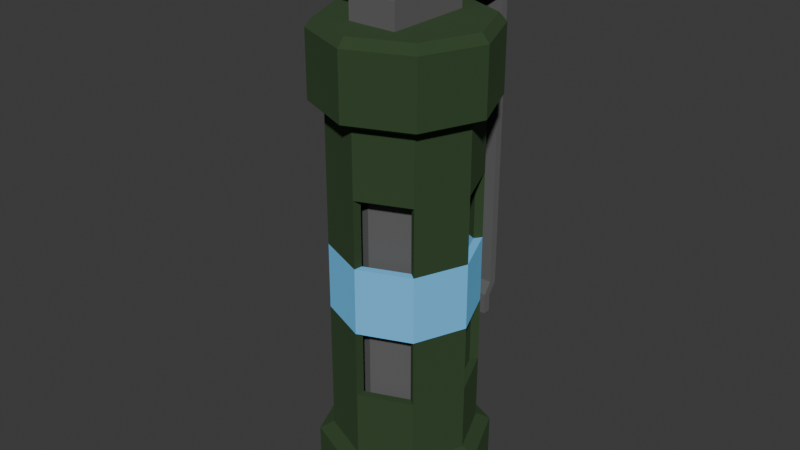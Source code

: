 # Source: Flashbang.blend  (saved by Blender 4.1.24; exported with 4.5.12 LTS)
import bpy
from mathutils import Matrix  # noqa: F401  (used for matrix-valued properties, if any)

bpy.ops.wm.read_factory_settings(use_empty=True)
scene = bpy.context.scene
scene.name = 'Scene'

# ---- collections
col_collection = bpy.data.collections.new('Collection'); scene.collection.children.link(col_collection)

# ---- materials (node trees are filled in below, after node groups)
mat_material = bpy.data.materials.new('Material')
mat_material.alpha_threshold = 0.0
mat_material.use_transparent_shadow = False
mat_material.roughness = 0.5
mat_material.line_color = (0.0, 0.0, 0.0, 1.0)

# ---- material node trees
mat_material.use_nodes = True; mat_material.node_tree.nodes.clear()
_N = mat_material.node_tree.nodes; _L = mat_material.node_tree.links
n0 = _N.new('ShaderNodeOutputMaterial'); n0.name = 'Material Output'; n0.location = (300, 300)
n1 = _N.new('ShaderNodeBsdfPrincipled'); n1.name = 'Principled BSDF'; n1.location = (10, 300)
n1.inputs[1].default_value = 0.4724
n1.inputs[2].default_value = 1.0
n1.inputs[3].default_value = 1.45
n2 = _N.new('ShaderNodeVertexColor'); n2.name = 'Color Attribute'; n2.location = (-180, 280)
_L.new(n1.outputs[0], n0.inputs[0])
_L.new(n2.outputs[0], n1.inputs[0])
n0.is_active_output = True

# ---- world
world_world = bpy.data.worlds.new('World'); scene.world = world_world
world_world.use_nodes = True; world_world.node_tree.nodes.clear()
_N = world_world.node_tree.nodes; _L = world_world.node_tree.links
n0 = _N.new('ShaderNodeOutputWorld'); n0.name = 'World Output'; n0.location = (300, 300)
n1 = _N.new('ShaderNodeBackground'); n1.name = 'Background'; n1.location = (10, 300)
n1.inputs[0].default_value = (0.05088, 0.05088, 0.05088, 1.0)
_L.new(n1.outputs[0], n0.inputs[0])
n0.is_active_output = True
world_world.color = (0.05088, 0.05088, 0.05088)
world_world.use_sun_shadow = False
world_world.sun_shadow_jitter_overblur = 0.0

# ---- meshes
me_cylinder = bpy.data.meshes.new('Cylinder')
me_cylinder.from_pydata([(-3.659e-09, 0.3795, -1.014), (-3.659e-09, 0.4367, 1.014), (0.2683, 0.2683, -1.014), (0.3088, 0.3088, 1.014), (0.3795, 0.0, -1.014), (0.4367, 0.0, 1.014), (0.2683, -0.2683, -1.014), (0.3088, -0.3088, 1.014), (-3.659e-09, -0.3795, -1.014), (-3.659e-09, -0.4367, 1.014), (-0.2683, -0.2683, -1.014), (-0.3088, -0.3088, 1.014), (-0.3795, 0.0, -1.014), (-0.4367, 0.0, 1.014), (-0.2683, 0.2683, -1.014), (-0.3088, 0.3088, 1.014), (-4.667e-09, 0.5186, -1.055), (0.3667, 0.3667, -1.055), (0.3667, 0.3667, 1.055), (-4.667e-09, 0.5186, 1.055), (0.5186, 3.382e-10, -1.055), (0.5186, 3.382e-10, 1.055), (0.3667, -0.3667, -1.055), (0.3667, -0.3667, 1.055), (-4.667e-09, -0.5186, -1.055), (-4.667e-09, -0.5186, 1.055), (-0.3667, -0.3667, -1.055), (-0.3667, -0.3667, 1.055), (-0.5186, 3.382e-10, -1.055), (-0.5186, 3.382e-10, 1.055), (-0.3667, 0.3667, -1.055), (-0.3667, 0.3667, 1.055), (-4.667e-09, 0.5186, -1.446), (0.3667, 0.3667, -1.446), (0.3667, 0.3667, 1.446), (-4.667e-09, 0.5186, 1.446), (0.5186, 3.382e-10, -1.446), (0.5186, 3.382e-10, 1.446), (0.3667, -0.3667, -1.446), (0.3667, -0.3667, 1.446), (-4.667e-09, -0.5186, -1.446), (-4.667e-09, -0.5186, 1.446), (-0.3667, -0.3667, -1.446), (-0.3667, -0.3667, 1.446), (-0.5186, 3.382e-10, -1.446), (-0.5186, 3.382e-10, 1.446), (-0.3667, 0.3667, -1.446), (-0.3667, 0.3667, 1.446), (-3.824e-09, 0.4751, -1.498), (0.3359, 0.3359, -1.498), (0.3359, 0.3359, 1.498), (-3.824e-09, 0.4751, 1.498), (0.4751, 1.213e-09, -1.498), (0.4751, 1.213e-09, 1.498), (0.3359, -0.3359, -1.498), (0.3359, -0.3359, 1.498), (-3.824e-09, -0.4751, -1.498), (-3.824e-09, -0.4751, 1.498), (-0.3359, -0.3359, -1.498), (-0.3359, -0.3359, 1.498), (-0.4751, 1.213e-09, -1.498), (-0.4751, 1.213e-09, 1.498), (-0.3359, 0.3359, -1.498), (-0.3359, 0.3359, 1.498), (-0.007776, 0.3804, -0.6085), (-0.007776, 0.3804, -0.2028), (-0.007776, 0.3804, 0.2028), (-0.007776, 0.3804, 0.6085), (0.2745, 0.2635, 0.6085), (0.2745, 0.2635, 0.2028), (0.2745, 0.2635, -0.2028), (0.2745, 0.2635, -0.6085), (0.3804, 0.007776, 0.6085), (0.3804, 0.007776, 0.2028), (0.3804, 0.007776, -0.2028), (0.3804, 0.007776, -0.6085), (0.2635, -0.2745, 0.6085), (0.2635, -0.2745, 0.2028), (0.2635, -0.2745, -0.2028), (0.2635, -0.2745, -0.6085), (0.007776, -0.3804, 0.6085), (0.007776, -0.3804, 0.2028), (0.007776, -0.3804, -0.2028), (0.007776, -0.3804, -0.6085), (-0.2745, -0.2635, 0.6085), (-0.2745, -0.2635, 0.2028), (-0.2745, -0.2635, -0.2028), (-0.2745, -0.2635, -0.6085), (-0.3804, -0.007776, 0.6085), (-0.3804, -0.007776, 0.2028), (-0.3804, -0.007776, -0.2028), (-0.3804, -0.007776, -0.6085), (-0.2635, 0.2745, 0.6085), (-0.2635, 0.2745, 0.2028), (-0.2635, 0.2745, -0.2028), (-0.2635, 0.2745, -0.6085), (-3.659e-09, 0.4367, -1.014), (0.3088, 0.3088, -1.014), (2.961e-10, 0.3163, -1.074), (2.961e-10, 0.3163, 1.074), (0.2237, 0.2237, -1.074), (0.2237, 0.2237, 1.074), (0.3163, 0.0, -1.074), (0.3163, 0.0, 1.074), (0.2237, -0.2237, -1.074), (0.2237, -0.2237, 1.074), (2.961e-10, -0.3163, -1.074), (2.961e-10, -0.3163, 1.074), (-0.2237, -0.2237, -1.074), (-0.2237, -0.2237, 1.074), (-0.3163, 0.0, -1.074), (-0.3163, 0.0, 1.074), (-0.2237, 0.2237, -1.074), (-0.2237, 0.2237, 1.074), (0.2683, 0.2683, 1.014), (-3.659e-09, 0.3795, 1.014), (0.4367, 0.0, -1.014), (0.3795, 0.0, 1.014), (0.3088, -0.3088, -1.014), (0.2683, -0.2683, 1.014), (-3.659e-09, -0.4367, -1.014), (-3.659e-09, -0.3795, 1.014), (-0.3088, -0.3088, -1.014), (-0.2683, -0.2683, 1.014), (-0.4367, 0.0, -1.014), (-0.3795, 0.0, 1.014), (-0.3088, 0.3088, -1.014), (-0.2683, 0.2683, 1.014), (0.3055, 0.3058, 1.014), (0.0002463, 0.4323, 1.014), (-0.0007592, 0.4324, 0.6086), (0.3063, 0.3052, -0.6086), (0.3055, 0.3058, -1.014), (0.4323, -0.0002463, 1.014), (0.4324, 0.0007592, -0.6086), (0.4323, -0.0002463, -1.014), (0.3058, -0.3055, 1.014), (0.3052, -0.3063, -0.6086), (0.3058, -0.3055, -1.014), (-0.0002463, -0.4323, 1.014), (0.0007592, -0.4324, -0.6086), (-0.0002463, -0.4323, -1.014), (-0.3055, -0.3058, 1.014), (-0.3063, -0.3052, -0.6086), (-0.3055, -0.3058, -1.014), (-0.4323, 0.0002463, 1.014), (-0.4324, -0.0007592, -0.6086), (-0.4323, 0.0002463, -1.014), (-0.3058, 0.3055, 1.014), (-0.3052, 0.3063, -0.6086), (-0.3058, 0.3055, -1.014), (0.0002463, 0.4323, -1.014), (-0.0007592, 0.4324, -0.6086), (-0.0006058, 0.4323, -0.2028), (-0.0006058, 0.4323, 0.2028), (0.3063, 0.3052, 0.6086), (0.3061, 0.3053, 0.2028), (0.3061, 0.3053, -0.2028), (0.4324, 0.0007592, 0.6086), (0.4323, 0.0006057, 0.2028), (0.4323, 0.0006057, -0.2028), (0.3052, -0.3063, 0.6086), (0.3053, -0.3061, 0.2028), (0.3053, -0.3061, -0.2028), (0.0007592, -0.4324, 0.6086), (0.0006057, -0.4323, 0.2028), (0.0006057, -0.4323, -0.2028), (-0.3063, -0.3052, 0.6086), (-0.3061, -0.3053, 0.2028), (-0.3061, -0.3053, -0.2028), (-0.4324, -0.0007592, 0.6086), (-0.4323, -0.0006057, 0.2028), (-0.4323, -0.0006057, -0.2028), (-0.3052, 0.3063, 0.6086), (-0.3053, 0.3061, 0.2028), (-0.3053, 0.3061, -0.2028), (-0.1488, -0.2705, 1.349), (-0.1488, -0.2705, 1.646), (-0.1488, 0.2705, 1.349), (-0.1488, 0.2705, 1.646), (0.1488, -0.2705, 1.349), (0.1488, -0.2705, 1.646), (0.1488, 0.2705, 1.349), (0.1488, 0.2705, 1.646), (-0.1488, -0.2339, 1.945), (-0.1488, 0.04339, 1.945), (0.1488, 0.04339, 1.945), (0.1488, -0.2339, 1.945), (-0.1775, -0.2352, 1.947), (-0.1775, 0.0421, 1.947), (0.1763, 0.0421, 1.947), (0.1763, -0.2352, 1.947), (-0.1775, -0.2698, 1.988), (-0.1775, 0.07668, 1.988), (0.1763, 0.07668, 1.988), (0.1763, -0.2698, 1.988), (-0.1775, 0.2743, 1.641), (0.1763, 0.2743, 1.641), (-0.1775, 0.2972, 1.689), (0.1763, 0.2972, 1.689), (-0.1775, 0.5889, 1.498), (0.1763, 0.5889, 1.498), (-0.1775, 0.6389, 1.525), (0.1763, 0.6389, 1.525), (-0.1775, 0.5889, -0.2619), (0.1763, 0.5889, -0.2619), (-0.1775, 0.6389, -0.2799), (0.1763, 0.6389, -0.2799), (0.1763, -0.2489, 1.808), (-0.1775, -0.2489, 1.808), (0.1763, -0.2895, 1.854), (-0.1775, -0.2895, 1.854), (-0.2369, -0.2606, 1.842), (-0.2369, -0.2606, 1.805), (0.2009, -0.1764, 1.823), (-0.2021, -0.1764, 1.823), (0.2009, -0.1956, 1.87), (-0.2021, -0.1956, 1.87), (0.2009, -0.2419, 1.889), (-0.2021, -0.2419, 1.889), (0.2009, -0.2882, 1.87), (-0.2021, -0.2882, 1.87), (0.2009, -0.3074, 1.823), (-0.2021, -0.3074, 1.823), (0.2009, -0.2882, 1.777), (-0.2021, -0.2882, 1.777), (0.2009, -0.2419, 1.758), (-0.2021, -0.2419, 1.758), (0.2009, -0.1956, 1.777), (-0.2021, -0.1956, 1.777), (-0.2369, -0.2232, 1.805), (-0.2369, -0.2232, 1.842), (0.2357, -0.2606, 1.805), (0.2357, -0.2606, 1.842), (0.2357, -0.2232, 1.805), (0.2357, -0.2232, 1.842), (-0.1775, 0.5388, -0.3311), (0.1763, 0.5388, -0.3311), (-0.1775, 0.5862, -0.3492), (0.1763, 0.5862, -0.3492), (0.1763, 0.5862, -0.4604), (0.1763, 0.5388, -0.4604), (-0.1775, 0.5388, -0.4604), (-0.1775, 0.5862, -0.4604), (-0.4544, -0.01757, 1.74), (-0.4664, -0.01757, 1.788), (-0.3005, -0.08327, 1.779), (-0.3126, -0.08327, 1.827), (-0.2368, -0.2419, 1.795), (-0.2489, -0.2419, 1.843), (-0.3005, -0.4005, 1.779), (-0.3126, -0.4005, 1.827), (-0.4544, -0.4662, 1.74), (-0.4664, -0.4662, 1.788), (-0.6082, -0.4005, 1.701), (-0.6203, -0.4005, 1.75), (-0.6719, -0.2419, 1.685), (-0.684, -0.2419, 1.734), (-0.6082, -0.08327, 1.701), (-0.6203, -0.08327, 1.75), (-0.4544, 0.004302, 1.74), (-0.2855, -0.06781, 1.783), (-0.2976, -0.06781, 1.831), (-0.4664, 0.004302, 1.788), (-0.2156, -0.2419, 1.8), (-0.2277, -0.2419, 1.848), (-0.2855, -0.416, 1.783), (-0.2976, -0.416, 1.831), (-0.4544, -0.4881, 1.74), (-0.4664, -0.4881, 1.788), (-0.6232, -0.416, 1.698), (-0.6353, -0.416, 1.746), (-0.6931, -0.2419, 1.68), (-0.7052, -0.2419, 1.728), (-0.6232, -0.06781, 1.698), (-0.6353, -0.06781, 1.746)], [], [(67, 68, 114, 115), (68, 72, 117, 114), (72, 76, 119, 117), (76, 80, 121, 119), (80, 84, 123, 121), (84, 88, 125, 123), (116, 118, 22, 20), (88, 92, 127, 125), (92, 67, 115, 127), (11, 9, 25, 27), (28, 30, 46, 44), (20, 22, 38, 36), (126, 96, 16, 30), (96, 97, 17, 16), (7, 5, 21, 23), (1, 15, 31, 19), (3, 1, 19, 18), (122, 124, 28, 26), (13, 11, 27, 29), (118, 120, 24, 22), (9, 7, 23, 25), (97, 116, 20, 17), (124, 126, 30, 28), (5, 3, 18, 21), (15, 13, 29, 31), (120, 122, 26, 24), (33, 36, 52, 49), (43, 41, 57, 59), (23, 21, 37, 39), (31, 29, 45, 47), (22, 24, 40, 38), (30, 16, 32, 46), (25, 23, 39, 41), (16, 17, 33, 32), (19, 31, 47, 35), (24, 26, 42, 40), (18, 19, 35, 34), (27, 25, 41, 43), (17, 20, 36, 33), (26, 28, 44, 42), (21, 18, 34, 37), (29, 27, 43, 45), (50, 51, 63, 61, 59, 57, 55, 53), (48, 49, 52, 54, 56, 58, 60, 62), (42, 44, 60, 58), (37, 34, 50, 53), (45, 43, 59, 61), (36, 38, 54, 52), (44, 46, 62, 60), (39, 37, 53, 55), (47, 45, 61, 63), (38, 40, 56, 54), (46, 32, 48, 62), (41, 39, 55, 57), (32, 33, 49, 48), (35, 47, 63, 51), (40, 42, 58, 56), (34, 35, 51, 50), (14, 0, 64, 95), (175, 174, 154, 153), (94, 65, 66, 93), (158, 133, 136, 161), (12, 14, 95, 91), (91, 95, 94, 90), (90, 94, 93, 89), (89, 93, 92, 88), (10, 12, 91, 87), (100, 101, 103, 102), (86, 90, 89, 85), (147, 146, 149, 150), (8, 10, 87, 83), (83, 87, 86, 82), (82, 86, 85, 81), (81, 85, 84, 80), (6, 8, 83, 79), (167, 142, 145, 170), (78, 82, 81, 77), (98, 99, 101, 100), (4, 6, 79, 75), (75, 79, 78, 74), (74, 78, 77, 73), (73, 77, 76, 72), (2, 4, 75, 71), (146, 172, 175, 149), (70, 74, 73, 69), (164, 139, 142, 167), (0, 2, 71, 64), (64, 71, 70, 65), (65, 70, 69, 66), (66, 69, 68, 67), (102, 103, 105, 104), (155, 128, 133, 158), (150, 149, 152, 151), (104, 105, 107, 106), (130, 129, 128, 155), (173, 148, 129, 130), (106, 107, 109, 108), (7, 9, 11, 13, 15, 1, 3, 5), (170, 145, 148, 173), (108, 109, 111, 110), (96, 126, 124, 122, 120, 118, 116, 97), (102, 104, 106, 108, 110, 112, 98, 100), (110, 111, 113, 112), (161, 136, 139, 164), (172, 171, 174, 175), (112, 113, 99, 98), (105, 103, 101, 99, 113, 111, 109, 107), (171, 170, 173, 174), (144, 143, 146, 147), (169, 168, 171, 172), (141, 140, 143, 144), (140, 166, 169, 143), (166, 165, 168, 169), (165, 164, 167, 168), (138, 137, 140, 141), (163, 162, 165, 166), (135, 134, 137, 138), (134, 160, 163, 137), (160, 159, 162, 163), (159, 158, 161, 162), (132, 131, 134, 135), (157, 156, 159, 160), (151, 152, 131, 132), (152, 153, 157, 131), (153, 154, 156, 157), (154, 130, 155, 156), (86, 87, 143, 169), (77, 81, 165, 162), (127, 115, 129, 148), (80, 76, 161, 164), (75, 74, 160, 134), (6, 4, 135, 138), (0, 14, 150, 151), (119, 121, 139, 136), (89, 88, 170, 171), (12, 10, 144, 147), (76, 77, 162, 161), (87, 91, 146, 143), (91, 90, 172, 146), (90, 86, 169, 172), (14, 12, 147, 150), (64, 65, 153, 152), (121, 123, 142, 139), (78, 79, 137, 163), (115, 114, 128, 129), (85, 89, 171, 168), (92, 93, 174, 173), (71, 75, 134, 131), (88, 84, 167, 170), (66, 67, 130, 154), (2, 0, 151, 132), (74, 70, 157, 160), (81, 80, 164, 165), (94, 95, 149, 175), (123, 125, 145, 142), (69, 73, 159, 156), (68, 69, 156, 155), (8, 6, 138, 141), (95, 64, 152, 149), (72, 68, 155, 158), (83, 82, 166, 140), (114, 117, 133, 128), (65, 94, 175, 153), (4, 2, 132, 135), (70, 71, 131, 157), (93, 66, 154, 174), (125, 127, 148, 145), (84, 85, 168, 167), (79, 83, 140, 137), (67, 92, 173, 130), (10, 8, 141, 144), (117, 119, 136, 133), (82, 78, 163, 166), (73, 72, 158, 159), (176, 177, 179, 178), (178, 179, 183, 182), (182, 183, 181, 180), (180, 181, 177, 176), (178, 182, 180, 176), (183, 179, 185, 186), (186, 185, 184, 187), (181, 183, 186, 187), (179, 177, 184, 185), (177, 181, 187, 184), (190, 191, 188, 189), (194, 193, 192, 195), (195, 192, 211, 210), (193, 194, 199, 198), (191, 190, 194, 195), (189, 188, 192, 193), (196, 198, 202, 200), (190, 189, 196, 197), (189, 193, 198, 196), (194, 190, 197, 199), (203, 201, 205, 207), (197, 196, 200, 201), (199, 197, 201, 203), (198, 199, 203, 202), (207, 205, 237, 239), (202, 203, 207, 206), (200, 202, 206, 204), (201, 200, 204, 205), (209, 208, 210, 211), (188, 191, 208, 209), (191, 195, 210, 208), (192, 188, 209, 211), (238, 239, 240, 243), (237, 236, 242, 241), (214, 215, 217, 216), (235, 231, 212, 233), (216, 217, 219, 218), (239, 237, 241, 240), (230, 234, 232, 213), (218, 219, 221, 220), (241, 242, 243, 240), (232, 233, 212, 213), (220, 221, 223, 222), (205, 204, 236, 237), (234, 235, 233, 232), (222, 223, 225, 224), (204, 206, 238, 236), (230, 231, 235, 234), (224, 225, 227, 226), (217, 215, 229, 227, 225, 223, 221, 219), (213, 212, 231, 230), (226, 227, 229, 228), (236, 238, 243, 242), (206, 207, 239, 238), (228, 229, 215, 214), (214, 216, 218, 220, 222, 224, 226, 228), (260, 263, 262, 261), (261, 262, 265, 264), (264, 265, 267, 266), (266, 267, 269, 268), (268, 269, 271, 270), (270, 271, 273, 272), (259, 257, 256, 258), (272, 273, 275, 274), (274, 275, 263, 260), (245, 259, 258, 244), (246, 244, 260, 261), (245, 247, 262, 263), (248, 246, 261, 264), (247, 249, 265, 262), (250, 248, 264, 266), (249, 251, 267, 265), (252, 250, 266, 268), (251, 253, 269, 267), (254, 252, 268, 270), (253, 255, 271, 269), (256, 254, 270, 272), (255, 257, 273, 271), (258, 256, 272, 274), (257, 259, 275, 273), (244, 258, 274, 260), (259, 245, 263, 275), (257, 255, 254, 256), (255, 253, 252, 254), (253, 251, 250, 252), (251, 249, 248, 250), (249, 247, 246, 248), (247, 245, 244, 246)])
_uv = me_cylinder.uv_layers.new(name='UVMap')
_uv.uv.foreach_set('vector', [1.0, 0.9, 0.875, 0.9, 0.875, 1.0, 1.0, 1.0, 0.875, 0.9, 0.75, 0.9, 0.75, 1.0, 0.875, 1.0, 0.75, 0.9, 0.625, 0.9, 0.625, 1.0, 0.75, 1.0, 0.625, 0.9, 0.5, 0.9, 0.5, 1.0, 0.625, 1.0, 0.5, 0.9, 0.375, 0.9, 0.375, 1.0, 0.5, 1.0, 0.375, 0.9, 0.25, 0.9, 0.25, 1.0, 0.375, 1.0, 0.75, 0.5, 0.625, 0.5, 0.625, 0.5, 0.75, 0.5, 0.25, 0.9, 0.125, 0.9, 0.125, 1.0, 0.25, 1.0, 0.125, 0.9, 0.0, 0.9, 0.0, 1.0, 0.125, 1.0, 0.375, 1.0, 0.5, 1.0, 0.5, 1.0, 0.375, 1.0, 0.25, 0.5, 0.125, 0.5, 0.125, 0.5, 0.25, 0.5, 0.75, 0.5, 0.625, 0.5, 0.625, 0.5, 0.75, 0.5, 0.125, 0.5, 0.0, 0.5, 0.0, 0.5, 0.125, 0.5, 1.0, 0.5, 0.875, 0.5, 0.875, 0.5, 1.0, 0.5, 0.625, 1.0, 0.75, 1.0, 0.75, 1.0, 0.625, 1.0, 0.0, 1.0, 0.125, 1.0, 0.125, 1.0, 0.0, 1.0, 0.875, 1.0, 1.0, 1.0, 1.0, 1.0, 0.875, 1.0, 0.375, 0.5, 0.25, 0.5, 0.25, 0.5, 0.375, 0.5, 0.25, 1.0, 0.375, 1.0, 0.375, 1.0, 0.25, 1.0, 0.625, 0.5, 0.5, 0.5, 0.5, 0.5, 0.625, 0.5, 0.5, 1.0, 0.625, 1.0, 0.625, 1.0, 0.5, 1.0, 0.875, 0.5, 0.75, 0.5, 0.75, 0.5, 0.875, 0.5, 0.25, 0.5, 0.125, 0.5, 0.125, 0.5, 0.25, 0.5, 0.75, 1.0, 0.875, 1.0, 0.875, 1.0, 0.75, 1.0, 0.125, 1.0, 0.25, 1.0, 0.25, 1.0, 0.125, 1.0, 0.5, 0.5, 0.375, 0.5, 0.375, 0.5, 0.5, 0.5, 0.875, 0.5, 0.75, 0.5, 0.75, 0.5, 0.875, 0.5, 0.375, 1.0, 0.5, 1.0, 0.5, 1.0, 0.375, 1.0, 0.625, 1.0, 0.75, 1.0, 0.75, 1.0, 0.625, 1.0, 0.125, 1.0, 0.25, 1.0, 0.25, 1.0, 0.125, 1.0, 0.625, 0.5, 0.5, 0.5, 0.5, 0.5, 0.625, 0.5, 0.125, 0.5, 0.0, 0.5, 0.0, 0.5, 0.125, 0.5, 0.5, 1.0, 0.625, 1.0, 0.625, 1.0, 0.5, 1.0, 1.0, 0.5, 0.875, 0.5, 0.875, 0.5, 1.0, 0.5, 0.0, 1.0, 0.125, 1.0, 0.125, 1.0, 0.0, 1.0, 0.5, 0.5, 0.375, 0.5, 0.375, 0.5, 0.5, 0.5, 0.875, 1.0, 1.0, 1.0, 1.0, 1.0, 0.875, 1.0, 0.375, 1.0, 0.5, 1.0, 0.5, 1.0, 0.375, 1.0, 0.875, 0.5, 0.75, 0.5, 0.75, 0.5, 0.875, 0.5, 0.375, 0.5, 0.25, 0.5, 0.25, 0.5, 0.375, 0.5, 0.75, 1.0, 0.875, 1.0, 0.875, 1.0, 0.75, 1.0, 0.25, 1.0, 0.375, 1.0, 0.375, 1.0, 0.25, 1.0, 0.4197, 0.4197, 0.25, 0.49, 0.08029, 0.4197, 0.01, 0.25, 0.08029, 0.08029, 0.25, 0.01, 0.4197, 0.08029, 0.49, 0.25, 0.75, 0.49, 0.9197, 0.4197, 0.99, 0.25, 0.9197, 0.08029, 0.75, 0.01, 0.5803, 0.08029, 0.51, 0.25, 0.5803, 0.4197, 0.375, 0.5, 0.25, 0.5, 0.25, 0.5, 0.375, 0.5, 0.75, 1.0, 0.875, 1.0, 0.875, 1.0, 0.75, 1.0, 0.25, 1.0, 0.375, 1.0, 0.375, 1.0, 0.25, 1.0, 0.75, 0.5, 0.625, 0.5, 0.625, 0.5, 0.75, 0.5, 0.25, 0.5, 0.125, 0.5, 0.125, 0.5, 0.25, 0.5, 0.625, 1.0, 0.75, 1.0, 0.75, 1.0, 0.625, 1.0, 0.125, 1.0, 0.25, 1.0, 0.25, 1.0, 0.125, 1.0, 0.625, 0.5, 0.5, 0.5, 0.5, 0.5, 0.625, 0.5, 0.125, 0.5, 0.0, 0.5, 0.0, 0.5, 0.125, 0.5, 0.5, 1.0, 0.625, 1.0, 0.625, 1.0, 0.5, 1.0, 1.0, 0.5, 0.875, 0.5, 0.875, 0.5, 1.0, 0.5, 0.0, 1.0, 0.125, 1.0, 0.125, 1.0, 0.0, 1.0, 0.5, 0.5, 0.375, 0.5, 0.375, 0.5, 0.5, 0.5, 0.875, 1.0, 1.0, 1.0, 1.0, 1.0, 0.875, 1.0, 0.125, 0.5, 0.0, 0.5, 0.0, 0.6, 0.125, 0.6, 0.125, 0.7, 0.125, 0.8, 0.0, 0.8, 0.0, 0.7, 0.125, 0.7, 0.0, 0.7, 0.0, 0.8, 0.125, 0.8, 0.75, 0.9, 0.75, 1.0, 0.625, 1.0, 0.625, 0.9, 0.25, 0.5, 0.125, 0.5, 0.125, 0.6, 0.25, 0.6, 0.25, 0.6, 0.125, 0.6, 0.125, 0.7, 0.25, 0.7, 0.25, 0.7, 0.125, 0.7, 0.125, 0.8, 0.25, 0.8, 0.25, 0.8, 0.125, 0.8, 0.125, 0.9, 0.25, 0.9, 0.375, 0.5, 0.25, 0.5, 0.25, 0.6, 0.375, 0.6, 1.0, 0.5, 1.0, 1.0, 0.875, 1.0, 0.875, 0.5, 0.375, 0.7, 0.25, 0.7, 0.25, 0.8, 0.375, 0.8, 0.25, 0.5, 0.25, 0.6, 0.125, 0.6, 0.125, 0.5, 0.5, 0.5, 0.375, 0.5, 0.375, 0.6, 0.5, 0.6, 0.5, 0.6, 0.375, 0.6, 0.375, 0.7, 0.5, 0.7, 0.5, 0.7, 0.375, 0.7, 0.375, 0.8, 0.5, 0.8, 0.5, 0.8, 0.375, 0.8, 0.375, 0.9, 0.5, 0.9, 0.625, 0.5, 0.5, 0.5, 0.5, 0.6, 0.625, 0.6, 0.375, 0.9, 0.375, 1.0, 0.25, 1.0, 0.25, 0.9, 0.625, 0.7, 0.5, 0.7, 0.5, 0.8, 0.625, 0.8, 0.875, 0.5, 0.875, 1.0, 0.75, 1.0, 0.75, 0.5, 0.75, 0.5, 0.625, 0.5, 0.625, 0.6, 0.75, 0.6, 0.75, 0.6, 0.625, 0.6, 0.625, 0.7, 0.75, 0.7, 0.75, 0.7, 0.625, 0.7, 0.625, 0.8, 0.75, 0.8, 0.75, 0.8, 0.625, 0.8, 0.625, 0.9, 0.75, 0.9, 0.875, 0.5, 0.75, 0.5, 0.75, 0.6, 0.875, 0.6, 0.25, 0.6, 0.25, 0.7, 0.125, 0.7, 0.125, 0.6, 0.875, 0.7, 0.75, 0.7, 0.75, 0.8, 0.875, 0.8, 0.5, 0.9, 0.5, 1.0, 0.375, 1.0, 0.375, 0.9, 1.0, 0.5, 0.875, 0.5, 0.875, 0.6, 1.0, 0.6, 1.0, 0.6, 0.875, 0.6, 0.875, 0.7, 1.0, 0.7, 1.0, 0.7, 0.875, 0.7, 0.875, 0.8, 1.0, 0.8, 1.0, 0.8, 0.875, 0.8, 0.875, 0.9, 1.0, 0.9, 0.75, 0.5, 0.75, 1.0, 0.625, 1.0, 0.625, 0.5, 0.875, 0.9, 0.875, 1.0, 0.75, 1.0, 0.75, 0.9, 0.125, 0.5, 0.125, 0.6, 0.0, 0.6, 0.0, 0.5, 0.625, 0.5, 0.625, 1.0, 0.5, 1.0, 0.5, 0.5, 1.0, 0.9, 1.0, 1.0, 0.875, 1.0, 0.875, 0.9, 0.125, 0.9, 0.125, 1.0, 0.0, 1.0, 0.0, 0.9, 0.5, 0.5, 0.5, 1.0, 0.375, 1.0, 0.375, 0.5, 0.625, 1.0, 0.5, 1.0, 0.375, 1.0, 0.25, 1.0, 0.125, 1.0, 0.0, 1.0, 0.875, 1.0, 0.75, 1.0, 0.25, 0.9, 0.25, 1.0, 0.125, 1.0, 0.125, 0.9, 0.375, 0.5, 0.375, 1.0, 0.25, 1.0, 0.25, 0.5, 0.0, 0.5, 0.125, 0.5, 0.25, 0.5, 0.375, 0.5, 0.5, 0.5, 0.625, 0.5, 0.75, 0.5, 0.875, 0.5, 0.99, 0.25, 0.9197, 0.08029, 0.75, 0.01, 0.5803, 0.08029, 0.51, 0.25, 0.5803, 0.4197, 0.75, 0.49, 0.9197, 0.4197, 0.25, 0.5, 0.25, 1.0, 0.125, 1.0, 0.125, 0.5, 0.625, 0.9, 0.625, 1.0, 0.5, 1.0, 0.5, 0.9, 0.25, 0.7, 0.25, 0.8, 0.125, 0.8, 0.125, 0.7, 0.125, 0.5, 0.125, 1.0, 0.0, 1.0, 0.0, 0.5, 0.4197, 0.08029, 0.49, 0.25, 0.4197, 0.4197, 0.25, 0.49, 0.08029, 0.4197, 0.01, 0.25, 0.08029, 0.08029, 0.25, 0.01, 0.25, 0.8, 0.25, 0.9, 0.125, 0.9, 0.125, 0.8, 0.375, 0.5, 0.375, 0.6, 0.25, 0.6, 0.25, 0.5, 0.375, 0.7, 0.375, 0.8, 0.25, 0.8, 0.25, 0.7, 0.5, 0.5, 0.5, 0.6, 0.375, 0.6, 0.375, 0.5, 0.5, 0.6, 0.5, 0.7, 0.375, 0.7, 0.375, 0.6, 0.5, 0.7, 0.5, 0.8, 0.375, 0.8, 0.375, 0.7, 0.5, 0.8, 0.5, 0.9, 0.375, 0.9, 0.375, 0.8, 0.625, 0.5, 0.625, 0.6, 0.5, 0.6, 0.5, 0.5, 0.625, 0.7, 0.625, 0.8, 0.5, 0.8, 0.5, 0.7, 0.75, 0.5, 0.75, 0.6, 0.625, 0.6, 0.625, 0.5, 0.75, 0.6, 0.75, 0.7, 0.625, 0.7, 0.625, 0.6, 0.75, 0.7, 0.75, 0.8, 0.625, 0.8, 0.625, 0.7, 0.75, 0.8, 0.75, 0.9, 0.625, 0.9, 0.625, 0.8, 0.875, 0.5, 0.875, 0.6, 0.75, 0.6, 0.75, 0.5, 0.875, 0.7, 0.875, 0.8, 0.75, 0.8, 0.75, 0.7, 1.0, 0.5, 1.0, 0.6, 0.875, 0.6, 0.875, 0.5, 1.0, 0.6, 1.0, 0.7, 0.875, 0.7, 0.875, 0.6, 1.0, 0.7, 1.0, 0.8, 0.875, 0.8, 0.875, 0.7, 1.0, 0.8, 1.0, 0.9, 0.875, 0.9, 0.875, 0.8, 0.375, 0.7, 0.375, 0.6, 0.375, 0.6, 0.375, 0.7, 0.625, 0.8, 0.5, 0.8, 0.5, 0.8, 0.625, 0.8, 0.125, 1.0, 0.0, 1.0, 0.0, 1.0, 0.125, 1.0, 0.5, 0.9, 0.625, 0.9, 0.625, 0.9, 0.5, 0.9, 0.75, 0.6, 0.75, 0.7, 0.75, 0.7, 0.75, 0.6, 0.625, 0.5, 0.75, 0.5, 0.75, 0.5, 0.625, 0.5, 0.0, 0.5, 0.125, 0.5, 0.125, 0.5, 0.0, 0.5, 0.625, 1.0, 0.5, 1.0, 0.5, 1.0, 0.625, 1.0, 0.25, 0.8, 0.25, 0.9, 0.25, 0.9, 0.25, 0.8, 0.25, 0.5, 0.375, 0.5, 0.375, 0.5, 0.25, 0.5, 0.625, 0.9, 0.625, 0.8, 0.625, 0.8, 0.625, 0.9, 0.375, 0.6, 0.25, 0.6, 0.25, 0.6, 0.375, 0.6, 0.25, 0.6, 0.25, 0.7, 0.25, 0.7, 0.25, 0.6, 0.25, 0.7, 0.375, 0.7, 0.375, 0.7, 0.25, 0.7, 0.125, 0.5, 0.25, 0.5, 0.25, 0.5, 0.125, 0.5, 1.0, 0.6, 1.0, 0.7, 1.0, 0.7, 1.0, 0.6, 0.5, 1.0, 0.375, 1.0, 0.375, 1.0, 0.5, 1.0, 0.625, 0.7, 0.625, 0.6, 0.625, 0.6, 0.625, 0.7, 1.0, 1.0, 0.875, 1.0, 0.875, 1.0, 1.0, 1.0, 0.375, 0.8, 0.25, 0.8, 0.25, 0.8, 0.375, 0.8, 0.125, 0.9, 0.125, 0.8, 0.125, 0.8, 0.125, 0.9, 0.875, 0.6, 0.75, 0.6, 0.75, 0.6, 0.875, 0.6, 0.25, 0.9, 0.375, 0.9, 0.375, 0.9, 0.25, 0.9, 1.0, 0.8, 1.0, 0.9, 1.0, 0.9, 1.0, 0.8, 0.875, 0.5, 1.0, 0.5, 1.0, 0.5, 0.875, 0.5, 0.75, 0.7, 0.875, 0.7, 0.875, 0.7, 0.75, 0.7, 0.5, 0.8, 0.5, 0.9, 0.5, 0.9, 0.5, 0.8, 0.125, 0.7, 0.125, 0.6, 0.125, 0.6, 0.125, 0.7, 0.375, 1.0, 0.25, 1.0, 0.25, 1.0, 0.375, 1.0, 0.875, 0.8, 0.75, 0.8, 0.75, 0.8, 0.875, 0.8, 0.875, 0.9, 0.875, 0.8, 0.875, 0.8, 0.875, 0.9, 0.5, 0.5, 0.625, 0.5, 0.625, 0.5, 0.5, 0.5, 0.125, 0.6, 0.0, 0.6, 0.0, 0.6, 0.125, 0.6, 0.75, 0.9, 0.875, 0.9, 0.875, 0.9, 0.75, 0.9, 0.5, 0.6, 0.5, 0.7, 0.5, 0.7, 0.5, 0.6, 0.875, 1.0, 0.75, 1.0, 0.75, 1.0, 0.875, 1.0, 0.0, 0.7, 0.125, 0.7, 0.125, 0.7, 0.0, 0.7, 0.75, 0.5, 0.875, 0.5, 0.875, 0.5, 0.75, 0.5, 0.875, 0.7, 0.875, 0.6, 0.875, 0.6, 0.875, 0.7, 0.125, 0.8, 0.0, 0.8, 0.0, 0.8, 0.125, 0.8, 0.25, 1.0, 0.125, 1.0, 0.125, 1.0, 0.25, 1.0, 0.375, 0.9, 0.375, 0.8, 0.375, 0.8, 0.375, 0.9, 0.625, 0.6, 0.5, 0.6, 0.5, 0.6, 0.625, 0.6, 0.0, 0.9, 0.125, 0.9, 0.125, 0.9, 0.0, 0.9, 0.375, 0.5, 0.5, 0.5, 0.5, 0.5, 0.375, 0.5, 0.75, 1.0, 0.625, 1.0, 0.625, 1.0, 0.75, 1.0, 0.5, 0.7, 0.625, 0.7, 0.625, 0.7, 0.5, 0.7, 0.75, 0.8, 0.75, 0.9, 0.75, 0.9, 0.75, 0.8, 0.375, 0.0, 0.625, 0.0, 0.625, 0.25, 0.375, 0.25, 0.375, 0.25, 0.625, 0.25, 0.625, 0.5, 0.375, 0.5, 0.375, 0.5, 0.625, 0.5, 0.625, 0.75, 0.375, 0.75, 0.375, 0.75, 0.625, 0.75, 0.625, 1.0, 0.375, 1.0, 0.125, 0.5, 0.375, 0.5, 0.375, 0.75, 0.125, 0.75, 0.625, 0.5, 0.625, 0.25, 0.625, 0.25, 0.625, 0.5, 0.625, 0.5, 0.875, 0.5, 0.875, 0.75, 0.625, 0.75, 0.625, 0.75, 0.625, 0.5, 0.625, 0.5, 0.625, 0.75, 0.625, 0.25, 0.625, 0.0, 0.625, 0.0, 0.625, 0.25, 0.625, 1.0, 0.625, 0.75, 0.625, 0.75, 0.625, 1.0, 0.625, 0.5, 0.625, 0.75, 0.875, 0.75, 0.875, 0.5, 0.625, 0.5, 0.875, 0.5, 0.875, 0.75, 0.625, 0.75, 0.625, 0.75, 0.875, 0.75, 0.875, 0.75, 0.625, 0.75, 0.875, 0.5, 0.625, 0.5, 0.625, 0.5, 0.875, 0.5, 0.625, 0.75, 0.625, 0.5, 0.625, 0.5, 0.625, 0.75, 0.875, 0.5, 0.875, 0.75, 0.875, 0.75, 0.875, 0.5, 0.875, 0.5, 0.875, 0.5, 0.875, 0.5, 0.875, 0.5, 0.625, 0.5, 0.875, 0.5, 0.875, 0.5, 0.625, 0.5, 0.875, 0.5, 0.875, 0.5, 0.875, 0.5, 0.875, 0.5, 0.625, 0.5, 0.625, 0.5, 0.625, 0.5, 0.625, 0.5, 0.625, 0.5, 0.625, 0.5, 0.625, 0.5, 0.625, 0.5, 0.625, 0.5, 0.875, 0.5, 0.875, 0.5, 0.625, 0.5, 0.625, 0.5, 0.625, 0.5, 0.625, 0.5, 0.625, 0.5, 0.875, 0.5, 0.625, 0.5, 0.625, 0.5, 0.875, 0.5, 0.625, 0.5, 0.625, 0.5, 0.625, 0.5, 0.625, 0.5, 0.875, 0.5, 0.625, 0.5, 0.625, 0.5, 0.875, 0.5, 0.875, 0.5, 0.875, 0.5, 0.875, 0.5, 0.875, 0.5, 0.625, 0.5, 0.875, 0.5, 0.875, 0.5, 0.625, 0.5, 0.875, 0.75, 0.625, 0.75, 0.625, 0.75, 0.875, 0.75, 0.875, 0.75, 0.625, 0.75, 0.625, 0.75, 0.875, 0.75, 0.625, 0.75, 0.625, 0.75, 0.625, 0.75, 0.625, 0.75, 0.875, 0.75, 0.875, 0.75, 0.875, 0.75, 0.875, 0.75, 0.875, 0.5, 0.625, 0.5, 0.625, 0.5, 0.875, 0.5, 0.625, 0.5, 0.875, 0.5, 0.875, 0.5, 0.625, 0.5, 1.0, 0.5, 1.0, 1.0, 0.875, 1.0, 0.875, 0.5, 0.375, 0.0, 0.625, 0.0, 0.625, 0.25, 0.375, 0.25, 0.875, 0.5, 0.875, 1.0, 0.75, 1.0, 0.75, 0.5, 0.625, 0.5, 0.625, 0.5, 0.625, 0.5, 0.625, 0.5, 0.375, 0.25, 0.625, 0.25, 0.625, 0.5, 0.375, 0.5, 0.75, 0.5, 0.75, 1.0, 0.625, 1.0, 0.625, 0.5, 0.625, 0.5, 0.875, 0.5, 0.875, 0.5, 0.625, 0.5, 0.375, 0.5, 0.625, 0.5, 0.625, 0.75, 0.375, 0.75, 0.625, 0.5, 0.625, 1.0, 0.5, 1.0, 0.5, 0.5, 0.625, 0.5, 0.875, 0.5, 0.875, 0.5, 0.625, 0.5, 0.375, 0.75, 0.625, 0.75, 0.625, 1.0, 0.375, 1.0, 0.5, 0.5, 0.5, 1.0, 0.375, 1.0, 0.375, 0.5, 0.875, 0.5, 0.875, 0.5, 0.875, 0.5, 0.875, 0.5, 0.125, 0.5, 0.375, 0.5, 0.375, 0.75, 0.125, 0.75, 0.375, 0.5, 0.375, 1.0, 0.25, 1.0, 0.25, 0.5, 0.4197, 0.4197, 0.25, 0.49, 0.08029, 0.4197, 0.01, 0.25, 0.08029, 0.08029, 0.25, 0.01, 0.4197, 0.08029, 0.49, 0.25, 0.625, 0.5, 0.875, 0.5, 0.875, 0.75, 0.625, 0.75, 0.25, 0.5, 0.25, 1.0, 0.125, 1.0, 0.125, 0.5, 0.875, 0.5, 0.875, 0.5, 0.875, 0.5, 0.875, 0.5, 0.875, 0.5, 0.625, 0.5, 0.625, 0.5, 0.875, 0.5, 0.125, 0.5, 0.125, 1.0, 0.0, 1.0, 0.0, 0.5, 0.75, 0.49, 0.9197, 0.4197, 0.99, 0.25, 0.9197, 0.08029, 0.75, 0.01, 0.5803, 0.08029, 0.51, 0.25, 0.5803, 0.4197, 1.0, 0.5, 1.0, 1.0, 0.875, 1.0, 0.875, 0.5, 0.875, 0.5, 0.875, 1.0, 0.75, 1.0, 0.75, 0.5, 0.75, 0.5, 0.75, 1.0, 0.625, 1.0, 0.625, 0.5, 0.625, 0.5, 0.625, 1.0, 0.5, 1.0, 0.5, 0.5, 0.5, 0.5, 0.5, 1.0, 0.375, 1.0, 0.375, 0.5, 0.375, 0.5, 0.375, 1.0, 0.25, 1.0, 0.25, 0.5, 0.09537, 0.4046, 0.03132, 0.25, 0.5313, 0.25, 0.5954, 0.4046, 0.25, 0.5, 0.25, 1.0, 0.125, 1.0, 0.125, 0.5, 0.125, 0.5, 0.125, 1.0, 0.0, 1.0, 0.0, 0.5, 0.25, 0.4687, 0.09537, 0.4046, 0.5954, 0.4046, 0.75, 0.4687, 0.9046, 0.4046, 0.75, 0.4687, 0.75, 0.49, 0.9197, 0.4197, 0.25, 0.4687, 0.4046, 0.4046, 0.4197, 0.4197, 0.25, 0.49, 0.9687, 0.25, 0.9046, 0.4046, 0.9197, 0.4197, 0.99, 0.25, 0.4046, 0.4046, 0.4687, 0.25, 0.49, 0.25, 0.4197, 0.4197, 0.9046, 0.09537, 0.9687, 0.25, 0.99, 0.25, 0.9197, 0.08029, 0.4687, 0.25, 0.4046, 0.09537, 0.4197, 0.08029, 0.49, 0.25, 0.75, 0.03132, 0.9046, 0.09537, 0.9197, 0.08029, 0.75, 0.01, 0.4046, 0.09537, 0.25, 0.03132, 0.25, 0.01, 0.4197, 0.08029, 0.5954, 0.09537, 0.75, 0.03132, 0.75, 0.01, 0.5803, 0.08029, 0.25, 0.03132, 0.09537, 0.09537, 0.08029, 0.08029, 0.25, 0.01, 0.5313, 0.25, 0.5954, 0.09537, 0.5803, 0.08029, 0.51, 0.25, 0.09537, 0.09537, 0.03132, 0.25, 0.01, 0.25, 0.08029, 0.08029, 0.5954, 0.4046, 0.5313, 0.25, 0.51, 0.25, 0.5803, 0.4197, 0.03132, 0.25, 0.09537, 0.4046, 0.08029, 0.4197, 0.01, 0.25, 0.75, 0.4687, 0.5954, 0.4046, 0.5803, 0.4197, 0.75, 0.49, 0.09537, 0.4046, 0.25, 0.4687, 0.25, 0.49, 0.08029, 0.4197, 0.03132, 0.25, 0.09537, 0.09537, 0.5954, 0.09537, 0.5313, 0.25, 0.09537, 0.09537, 0.25, 0.03132, 0.75, 0.03132, 0.5954, 0.09537, 0.25, 0.03132, 0.4046, 0.09537, 0.9046, 0.09537, 0.75, 0.03132, 0.4046, 0.09537, 0.4687, 0.25, 0.9687, 0.25, 0.9046, 0.09537, 0.4687, 0.25, 0.4046, 0.4046, 0.9046, 0.4046, 0.9687, 0.25, 0.4046, 0.4046, 0.25, 0.4687, 0.75, 0.4687, 0.9046, 0.4046])
_ca = me_cylinder.color_attributes.new('Attribute', 'BYTE_COLOR', 'CORNER')
_ca.data.foreach_set('color', [0.05127, 0.0999, 0.04092, 1.0, 0.05127, 0.0999, 0.04092, 1.0, 0.05127, 0.0999, 0.04092, 1.0, 0.05127, 0.0999, 0.04092, 1.0, 0.05127, 0.0999, 0.04092, 1.0, 0.05127, 0.0999, 0.04092, 1.0, 0.05127, 0.0999, 0.04092, 1.0, 0.05127, 0.0999, 0.04092, 1.0, 0.05127, 0.0999, 0.04092, 1.0, 0.05127, 0.0999, 0.04092, 1.0, 0.05127, 0.0999, 0.04092, 1.0, 0.05127, 0.0999, 0.04092, 1.0, 0.05127, 0.0999, 0.04092, 1.0, 0.05127, 0.0999, 0.04092, 1.0, 0.05127, 0.0999, 0.04092, 1.0, 0.05127, 0.0999, 0.04092, 1.0, 0.05127, 0.0999, 0.04092, 1.0, 0.05127, 0.0999, 0.04092, 1.0, 0.05127, 0.0999, 0.04092, 1.0, 0.05127, 0.0999, 0.04092, 1.0, 0.05127, 0.0999, 0.04092, 1.0, 0.05127, 0.0999, 0.04092, 1.0, 0.05127, 0.0999, 0.04092, 1.0, 0.05127, 0.0999, 0.04092, 1.0, 0.05127, 0.0999, 0.04092, 1.0, 0.05127, 0.0999, 0.04092, 1.0, 0.05127, 0.0999, 0.04092, 1.0, 0.05127, 0.0999, 0.04092, 1.0, 0.05127, 0.0999, 0.04092, 1.0, 0.05127, 0.0999, 0.04092, 1.0, 0.05127, 0.0999, 0.04092, 1.0, 0.05127, 0.0999, 0.04092, 1.0, 0.05127, 0.0999, 0.04092, 1.0, 0.05127, 0.0999, 0.04092, 1.0, 0.05127, 0.0999, 0.04092, 1.0, 0.05127, 0.0999, 0.04092, 1.0, 0.05127, 0.0999, 0.04092, 1.0, 0.05127, 0.0999, 0.04092, 1.0, 0.05127, 0.0999, 0.04092, 1.0, 0.05127, 0.0999, 0.04092, 1.0, 0.05127, 0.0999, 0.04092, 1.0, 0.05127, 0.0999, 0.04092, 1.0, 0.05127, 0.0999, 0.04092, 1.0, 0.05127, 0.0999, 0.04092, 1.0, 0.05127, 0.0999, 0.04092, 1.0, 0.05127, 0.0999, 0.04092, 1.0, 0.05127, 0.0999, 0.04092, 1.0, 0.05127, 0.0999, 0.04092, 1.0, 0.05127, 0.0999, 0.04092, 1.0, 0.05127, 0.0999, 0.04092, 1.0, 0.05127, 0.0999, 0.04092, 1.0, 0.05127, 0.0999, 0.04092, 1.0, 0.05127, 0.0999, 0.04092, 1.0, 0.05127, 0.0999, 0.04092, 1.0, 0.05127, 0.0999, 0.04092, 1.0, 0.05127, 0.0999, 0.04092, 1.0, 0.05127, 0.0999, 0.04092, 1.0, 0.05127, 0.0999, 0.04092, 1.0, 0.05127, 0.0999, 0.04092, 1.0, 0.05127, 0.0999, 0.04092, 1.0, 0.05127, 0.0999, 0.04092, 1.0, 0.05127, 0.0999, 0.04092, 1.0, 0.05127, 0.0999, 0.04092, 1.0, 0.05127, 0.0999, 0.04092, 1.0, 0.05127, 0.0999, 0.04092, 1.0, 0.05127, 0.0999, 0.04092, 1.0, 0.05127, 0.0999, 0.04092, 1.0, 0.05127, 0.0999, 0.04092, 1.0, 0.05127, 0.0999, 0.04092, 1.0, 0.05127, 0.0999, 0.04092, 1.0, 0.05127, 0.0999, 0.04092, 1.0, 0.05127, 0.0999, 0.04092, 1.0, 0.05127, 0.0999, 0.04092, 1.0, 0.05127, 0.0999, 0.04092, 1.0, 0.05127, 0.0999, 0.04092, 1.0, 0.05127, 0.0999, 0.04092, 1.0, 0.05127, 0.0999, 0.04092, 1.0, 0.05127, 0.0999, 0.04092, 1.0, 0.05127, 0.0999, 0.04092, 1.0, 0.05127, 0.0999, 0.04092, 1.0, 0.05127, 0.0999, 0.04092, 1.0, 0.05127, 0.0999, 0.04092, 1.0, 0.05127, 0.0999, 0.04092, 1.0, 0.05127, 0.0999, 0.04092, 1.0, 0.05127, 0.0999, 0.04092, 1.0, 0.05127, 0.0999, 0.04092, 1.0, 0.05127, 0.0999, 0.04092, 1.0, 0.05127, 0.0999, 0.04092, 1.0, 0.05127, 0.0999, 0.04092, 1.0, 0.05127, 0.0999, 0.04092, 1.0, 0.05127, 0.0999, 0.04092, 1.0, 0.05127, 0.0999, 0.04092, 1.0, 0.05127, 0.0999, 0.04092, 1.0, 0.05127, 0.0999, 0.04092, 1.0, 0.05127, 0.0999, 0.04092, 1.0, 0.05127, 0.0999, 0.04092, 1.0, 0.05127, 0.0999, 0.04092, 1.0, 0.05127, 0.0999, 0.04092, 1.0, 0.05127, 0.0999, 0.04092, 1.0, 0.05127, 0.0999, 0.04092, 1.0, 0.05127, 0.0999, 0.04092, 1.0, 0.05127, 0.0999, 0.04092, 1.0, 0.05127, 0.0999, 0.04092, 1.0, 0.05127, 0.0999, 0.04092, 1.0, 0.05127, 0.0999, 0.04092, 1.0, 0.05127, 0.0999, 0.04092, 1.0, 0.05127, 0.0999, 0.04092, 1.0, 0.05127, 0.0999, 0.04092, 1.0, 0.05127, 0.0999, 0.04092, 1.0, 0.05127, 0.0999, 0.04092, 1.0, 0.05127, 0.0999, 0.04092, 1.0, 0.05127, 0.0999, 0.04092, 1.0, 0.05127, 0.0999, 0.04092, 1.0, 0.05127, 0.0999, 0.04092, 1.0, 0.05127, 0.0999, 0.04092, 1.0, 0.05127, 0.0999, 0.04092, 1.0, 0.05127, 0.0999, 0.04092, 1.0, 0.05127, 0.0999, 0.04092, 1.0, 0.05127, 0.0999, 0.04092, 1.0, 0.05286, 0.1022, 0.04231, 1.0, 0.05127, 0.0999, 0.04092, 1.0, 0.05127, 0.0999, 0.04092, 1.0, 0.05127, 0.0999, 0.04092, 1.0, 0.05127, 0.0999, 0.04092, 1.0, 0.05127, 0.0999, 0.04092, 1.0, 0.05127, 0.0999, 0.04092, 1.0, 0.05127, 0.0999, 0.04092, 1.0, 0.05127, 0.0999, 0.04092, 1.0, 0.05127, 0.0999, 0.04092, 1.0, 0.05127, 0.0999, 0.04092, 1.0, 0.05127, 0.0999, 0.04092, 1.0, 0.05127, 0.0999, 0.04092, 1.0, 0.05127, 0.0999, 0.04092, 1.0, 0.05127, 0.0999, 0.04092, 1.0, 0.05127, 0.0999, 0.04092, 1.0, 0.05127, 0.0999, 0.04092, 1.0, 0.05127, 0.0999, 0.04092, 1.0, 0.05127, 0.0999, 0.04092, 1.0, 0.05286, 0.1022, 0.04231, 1.0, 0.05127, 0.0999, 0.04092, 1.0, 0.05127, 0.0999, 0.04092, 1.0, 0.05127, 0.0999, 0.04092, 1.0, 0.05127, 0.0999, 0.04092, 1.0, 0.05127, 0.0999, 0.04092, 1.0, 0.05127, 0.0999, 0.04092, 1.0, 0.05127, 0.0999, 0.04092, 1.0, 0.05127, 0.0999, 0.04092, 1.0, 0.05127, 0.0999, 0.04092, 1.0, 0.05127, 0.0999, 0.04092, 1.0, 0.05127, 0.0999, 0.04092, 1.0, 0.05127, 0.0999, 0.04092, 1.0, 0.05127, 0.0999, 0.04092, 1.0, 0.05127, 0.0999, 0.04092, 1.0, 0.05127, 0.0999, 0.04092, 1.0, 0.05127, 0.0999, 0.04092, 1.0, 0.05127, 0.0999, 0.04092, 1.0, 0.05127, 0.0999, 0.04092, 1.0, 0.05127, 0.0999, 0.04092, 1.0, 0.05127, 0.0999, 0.04092, 1.0, 0.05127, 0.0999, 0.04092, 1.0, 0.05127, 0.0999, 0.04092, 1.0, 0.05127, 0.0999, 0.04092, 1.0, 0.05127, 0.0999, 0.04092, 1.0, 0.05127, 0.0999, 0.04092, 1.0, 0.05127, 0.0999, 0.04092, 1.0, 0.05127, 0.0999, 0.04092, 1.0, 0.05127, 0.0999, 0.04092, 1.0, 0.05127, 0.0999, 0.04092, 1.0, 0.05127, 0.0999, 0.04092, 1.0, 0.05127, 0.0999, 0.04092, 1.0, 0.05286, 0.1022, 0.04231, 1.0, 0.05127, 0.0999, 0.04092, 1.0, 0.05127, 0.0999, 0.04092, 1.0, 0.05127, 0.0999, 0.04092, 1.0, 0.05127, 0.0999, 0.04092, 1.0, 0.05127, 0.0999, 0.04092, 1.0, 0.05127, 0.0999, 0.04092, 1.0, 0.05127, 0.0999, 0.04092, 1.0, 0.05127, 0.0999, 0.04092, 1.0, 0.05127, 0.0999, 0.04092, 1.0, 0.05127, 0.0999, 0.04092, 1.0, 0.05127, 0.0999, 0.04092, 1.0, 0.05127, 0.0999, 0.04092, 1.0, 0.05127, 0.0999, 0.04092, 1.0, 0.05127, 0.0999, 0.04092, 1.0, 0.05127, 0.0999, 0.04092, 1.0, 0.05127, 0.0999, 0.04092, 1.0, 0.05127, 0.0999, 0.04092, 1.0, 0.05127, 0.0999, 0.04092, 1.0, 0.05127, 0.0999, 0.04092, 1.0, 0.05127, 0.0999, 0.04092, 1.0, 0.05127, 0.0999, 0.04092, 1.0, 0.05127, 0.0999, 0.04092, 1.0, 0.05127, 0.0999, 0.04092, 1.0, 0.05127, 0.0999, 0.04092, 1.0, 0.05127, 0.0999, 0.04092, 1.0, 0.05127, 0.0999, 0.04092, 1.0, 0.05127, 0.0999, 0.04092, 1.0, 0.05127, 0.0999, 0.04092, 1.0, 0.05127, 0.0999, 0.04092, 1.0, 0.05127, 0.0999, 0.04092, 1.0, 0.05127, 0.0999, 0.04092, 1.0, 0.05127, 0.0999, 0.04092, 1.0, 0.05127, 0.0999, 0.04092, 1.0, 0.05127, 0.0999, 0.04092, 1.0, 0.05127, 0.0999, 0.04092, 1.0, 0.05127, 0.0999, 0.04092, 1.0, 0.05127, 0.0999, 0.04092, 1.0, 0.05286, 0.1022, 0.04231, 1.0, 0.05127, 0.0999, 0.04092, 1.0, 0.05127, 0.0999, 0.04092, 1.0, 0.05286, 0.1022, 0.04231, 1.0, 0.05127, 0.0999, 0.04092, 1.0, 0.05127, 0.0999, 0.04092, 1.0, 0.05127, 0.0999, 0.04092, 1.0, 0.05127, 0.0999, 0.04092, 1.0, 0.05127, 0.0999, 0.04092, 1.0, 0.05127, 0.0999, 0.04092, 1.0, 0.05127, 0.0999, 0.04092, 1.0, 0.05127, 0.0999, 0.04092, 1.0, 0.05127, 0.0999, 0.04092, 1.0, 0.05127, 0.0999, 0.04092, 1.0, 0.05127, 0.0999, 0.04092, 1.0, 0.05127, 0.0999, 0.04092, 1.0, 0.05127, 0.0999, 0.04092, 1.0, 0.05127, 0.0999, 0.04092, 1.0, 0.05127, 0.0999, 0.04092, 1.0, 0.05127, 0.0999, 0.04092, 1.0, 0.05127, 0.0999, 0.04092, 1.0, 0.05286, 0.1022, 0.04231, 1.0, 0.05286, 0.1022, 0.04231, 1.0, 0.05127, 0.0999, 0.04092, 1.0, 0.05127, 0.0999, 0.04092, 1.0, 0.05127, 0.0999, 0.04092, 1.0, 0.05127, 0.0999, 0.04092, 1.0, 0.05127, 0.0999, 0.04092, 1.0, 0.05127, 0.0999, 0.04092, 1.0, 0.05127, 0.0999, 0.04092, 1.0, 0.05127, 0.0999, 0.04092, 1.0, 0.05127, 0.0999, 0.04092, 1.0, 0.05127, 0.0999, 0.04092, 1.0, 0.05127, 0.0999, 0.04092, 1.0, 0.05127, 0.0999, 0.04092, 1.0, 0.05127, 0.0999, 0.04092, 1.0, 0.2195, 0.6867, 1.0, 1.0, 0.2195, 0.6867, 1.0, 1.0, 0.2195, 0.6867, 1.0, 1.0, 0.2195, 0.6867, 1.0, 1.0, 0.2195, 0.6867, 1.0, 1.0, 0.2195, 0.6867, 1.0, 1.0, 0.2195, 0.6867, 1.0, 1.0, 0.2195, 0.6867, 1.0, 1.0, 0.05127, 0.0999, 0.04092, 1.0, 0.05127, 0.0999, 0.04092, 1.0, 0.05127, 0.0999, 0.04092, 1.0, 0.05127, 0.0999, 0.04092, 1.0, 0.05127, 0.0999, 0.04092, 1.0, 0.05127, 0.0999, 0.04092, 1.0, 0.05127, 0.0999, 0.04092, 1.0, 0.05127, 0.0999, 0.04092, 1.0, 0.05127, 0.0999, 0.04092, 1.0, 0.05127, 0.0999, 0.04092, 1.0, 0.05127, 0.0999, 0.04092, 1.0, 0.05127, 0.0999, 0.04092, 1.0, 0.2195, 0.6867, 1.0, 1.0, 0.2195, 0.6867, 1.0, 1.0, 0.2195, 0.6867, 1.0, 1.0, 0.2195, 0.6867, 1.0, 1.0, 0.05127, 0.0999, 0.04092, 1.0, 0.05127, 0.0999, 0.04092, 1.0, 0.05127, 0.0999, 0.04092, 1.0, 0.05127, 0.0999, 0.04092, 1.0, 0.05127, 0.0999, 0.04092, 1.0, 0.05127, 0.0999, 0.04092, 1.0, 0.05127, 0.0999, 0.04092, 1.0, 0.05127, 0.0999, 0.04092, 1.0, 0.1714, 0.1714, 0.1714, 1.0, 0.1714, 0.1714, 0.1714, 1.0, 0.1714, 0.1714, 0.1714, 1.0, 0.1714, 0.1714, 0.1714, 1.0, 0.2195, 0.6867, 1.0, 1.0, 0.2195, 0.6867, 1.0, 1.0, 0.2195, 0.6867, 1.0, 1.0, 0.2195, 0.6867, 1.0, 1.0, 0.05127, 0.0999, 0.04092, 1.0, 0.05127, 0.0999, 0.04092, 1.0, 0.05127, 0.0999, 0.04092, 1.0, 0.05127, 0.0999, 0.04092, 1.0, 0.05127, 0.0999, 0.04092, 1.0, 0.05127, 0.0999, 0.04092, 1.0, 0.05127, 0.0999, 0.04092, 1.0, 0.05127, 0.0999, 0.04092, 1.0, 0.05127, 0.0999, 0.04092, 1.0, 0.05127, 0.0999, 0.04092, 1.0, 0.05127, 0.0999, 0.04092, 1.0, 0.05127, 0.0999, 0.04092, 1.0, 0.2195, 0.6867, 1.0, 1.0, 0.2195, 0.6867, 1.0, 1.0, 0.2195, 0.6867, 1.0, 1.0, 0.2195, 0.6867, 1.0, 1.0, 0.05127, 0.0999, 0.04092, 1.0, 0.05127, 0.0999, 0.04092, 1.0, 0.05127, 0.0999, 0.04092, 1.0, 0.05127, 0.0999, 0.04092, 1.0, 0.05127, 0.0999, 0.04092, 1.0, 0.05127, 0.0999, 0.04092, 1.0, 0.05127, 0.0999, 0.04092, 1.0, 0.05127, 0.0999, 0.04092, 1.0, 0.05127, 0.0999, 0.04092, 1.0, 0.05127, 0.0999, 0.04092, 1.0, 0.05127, 0.0999, 0.04092, 1.0, 0.05127, 0.0999, 0.04092, 1.0, 0.2195, 0.6867, 1.0, 1.0, 0.2195, 0.6867, 1.0, 1.0, 0.2195, 0.6867, 1.0, 1.0, 0.2195, 0.6867, 1.0, 1.0, 0.1714, 0.1714, 0.1714, 1.0, 0.1714, 0.1714, 0.1714, 1.0, 0.1714, 0.1714, 0.1714, 1.0, 0.1714, 0.1714, 0.1714, 1.0, 0.05127, 0.0999, 0.04092, 1.0, 0.05127, 0.0999, 0.04092, 1.0, 0.05127, 0.0999, 0.04092, 1.0, 0.05127, 0.0999, 0.04092, 1.0, 0.05127, 0.0999, 0.04092, 1.0, 0.05127, 0.0999, 0.04092, 1.0, 0.05127, 0.0999, 0.04092, 1.0, 0.05127, 0.0999, 0.04092, 1.0, 0.2195, 0.6867, 1.0, 1.0, 0.2195, 0.6867, 1.0, 1.0, 0.2195, 0.6867, 1.0, 1.0, 0.2195, 0.6867, 1.0, 1.0, 0.05127, 0.0999, 0.04092, 1.0, 0.05127, 0.0999, 0.04092, 1.0, 0.05127, 0.0999, 0.04092, 1.0, 0.05127, 0.0999, 0.04092, 1.0, 0.05127, 0.0999, 0.04092, 1.0, 0.05127, 0.0999, 0.04092, 1.0, 0.05127, 0.0999, 0.04092, 1.0, 0.05127, 0.0999, 0.04092, 1.0, 0.05127, 0.0999, 0.04092, 1.0, 0.05127, 0.0999, 0.04092, 1.0, 0.05127, 0.0999, 0.04092, 1.0, 0.05127, 0.0999, 0.04092, 1.0, 0.2195, 0.6867, 1.0, 1.0, 0.2195, 0.6867, 1.0, 1.0, 0.2195, 0.6867, 1.0, 1.0, 0.2195, 0.6867, 1.0, 1.0, 0.05127, 0.0999, 0.04092, 1.0, 0.05127, 0.0999, 0.04092, 1.0, 0.05127, 0.0999, 0.04092, 1.0, 0.05127, 0.0999, 0.04092, 1.0, 0.05127, 0.0999, 0.04092, 1.0, 0.05127, 0.0999, 0.04092, 1.0, 0.05127, 0.0999, 0.04092, 1.0, 0.05127, 0.0999, 0.04092, 1.0, 0.05127, 0.0999, 0.04092, 1.0, 0.05127, 0.0999, 0.04092, 1.0, 0.05127, 0.0999, 0.04092, 1.0, 0.05127, 0.0999, 0.04092, 1.0, 0.2195, 0.6867, 1.0, 1.0, 0.2195, 0.6867, 1.0, 1.0, 0.2195, 0.6867, 1.0, 1.0, 0.2195, 0.6867, 1.0, 1.0, 0.05127, 0.0999, 0.04092, 1.0, 0.05127, 0.0999, 0.04092, 1.0, 0.05127, 0.0999, 0.04092, 1.0, 0.05127, 0.0999, 0.04092, 1.0, 0.1714, 0.1714, 0.1714, 1.0, 0.1714, 0.1714, 0.1714, 1.0, 0.1714, 0.1714, 0.1714, 1.0, 0.1714, 0.1714, 0.1714, 1.0, 0.05127, 0.0999, 0.04092, 1.0, 0.05127, 0.0999, 0.04092, 1.0, 0.05127, 0.0999, 0.04092, 1.0, 0.05127, 0.0999, 0.04092, 1.0, 0.05127, 0.0999, 0.04092, 1.0, 0.05127, 0.0999, 0.04092, 1.0, 0.05127, 0.0999, 0.04092, 1.0, 0.05127, 0.0999, 0.04092, 1.0, 0.1714, 0.1714, 0.1714, 1.0, 0.1714, 0.1714, 0.1714, 1.0, 0.1714, 0.1714, 0.1714, 1.0, 0.1714, 0.1714, 0.1714, 1.0, 0.05127, 0.0999, 0.04092, 1.0, 0.05127, 0.0999, 0.04092, 1.0, 0.05127, 0.0999, 0.04092, 1.0, 0.05127, 0.0999, 0.04092, 1.0, 0.05127, 0.0999, 0.04092, 1.0, 0.05127, 0.0999, 0.04092, 1.0, 0.05127, 0.0999, 0.04092, 1.0, 0.05127, 0.0999, 0.04092, 1.0, 0.1714, 0.1714, 0.1714, 1.0, 0.1714, 0.1714, 0.1714, 1.0, 0.1714, 0.1714, 0.1714, 1.0, 0.1714, 0.1714, 0.1714, 1.0, 0.05127, 0.0999, 0.04092, 1.0, 0.05127, 0.0999, 0.04092, 1.0, 0.05127, 0.0999, 0.04092, 1.0, 0.05127, 0.0999, 0.04092, 1.0, 0.05127, 0.0999, 0.04092, 1.0, 0.05127, 0.0999, 0.04092, 1.0, 0.05127, 0.0999, 0.04092, 1.0, 0.05127, 0.0999, 0.04092, 1.0, 0.05127, 0.0999, 0.04092, 1.0, 0.05127, 0.0999, 0.04092, 1.0, 0.05127, 0.0999, 0.04092, 1.0, 0.05127, 0.0999, 0.04092, 1.0, 0.1714, 0.1714, 0.1714, 1.0, 0.1714, 0.1714, 0.1714, 1.0, 0.1714, 0.1714, 0.1714, 1.0, 0.1714, 0.1714, 0.1714, 1.0, 0.05127, 0.0999, 0.04092, 1.0, 0.05127, 0.0999, 0.04092, 1.0, 0.05127, 0.0999, 0.04092, 1.0, 0.05127, 0.0999, 0.04092, 1.0, 0.05127, 0.0999, 0.04092, 1.0, 0.05127, 0.0999, 0.04092, 1.0, 0.05127, 0.0999, 0.04092, 1.0, 0.05127, 0.0999, 0.04092, 1.0, 0.1714, 0.1714, 0.1714, 1.0, 0.1714, 0.1714, 0.1714, 1.0, 0.1714, 0.1714, 0.1714, 1.0, 0.1714, 0.1714, 0.1714, 1.0, 0.1714, 0.1714, 0.1714, 1.0, 0.1714, 0.1714, 0.1714, 1.0, 0.1714, 0.1714, 0.1714, 1.0, 0.1714, 0.1714, 0.1714, 1.0, 0.1714, 0.1714, 0.1714, 1.0, 0.1714, 0.1714, 0.1714, 1.0, 0.1714, 0.1714, 0.1714, 1.0, 0.1714, 0.1714, 0.1714, 1.0, 0.05127, 0.0999, 0.04092, 1.0, 0.05127, 0.0999, 0.04092, 1.0, 0.05127, 0.0999, 0.04092, 1.0, 0.05127, 0.0999, 0.04092, 1.0, 0.2195, 0.6867, 1.0, 1.0, 0.2195, 0.6867, 1.0, 1.0, 0.2195, 0.6867, 1.0, 1.0, 0.2195, 0.6867, 1.0, 1.0, 0.1714, 0.1714, 0.1714, 1.0, 0.1714, 0.1714, 0.1714, 1.0, 0.1714, 0.1714, 0.1714, 1.0, 0.1714, 0.1714, 0.1714, 1.0, 0.1714, 0.1714, 0.1714, 1.0, 0.1714, 0.1714, 0.1714, 1.0, 0.1714, 0.1714, 0.1714, 1.0, 0.1714, 0.1714, 0.1714, 1.0, 0.1714, 0.1714, 0.1714, 1.0, 0.1714, 0.1714, 0.1714, 1.0, 0.1714, 0.1714, 0.1714, 1.0, 0.1714, 0.1714, 0.1714, 1.0, 0.05127, 0.0999, 0.04092, 1.0, 0.05127, 0.0999, 0.04092, 1.0, 0.05127, 0.0999, 0.04092, 1.0, 0.05127, 0.0999, 0.04092, 1.0, 0.05127, 0.0999, 0.04092, 1.0, 0.05127, 0.0999, 0.04092, 1.0, 0.05127, 0.0999, 0.04092, 1.0, 0.05127, 0.0999, 0.04092, 1.0, 0.2195, 0.6867, 1.0, 1.0, 0.2195, 0.6867, 1.0, 1.0, 0.2195, 0.6867, 1.0, 1.0, 0.2195, 0.6867, 1.0, 1.0, 0.05127, 0.0999, 0.04092, 1.0, 0.05127, 0.0999, 0.04092, 1.0, 0.05127, 0.0999, 0.04092, 1.0, 0.05127, 0.0999, 0.04092, 1.0, 0.05127, 0.0999, 0.04092, 1.0, 0.05127, 0.0999, 0.04092, 1.0, 0.05127, 0.0999, 0.04092, 1.0, 0.05127, 0.0999, 0.04092, 1.0, 0.2195, 0.6867, 1.0, 1.0, 0.2195, 0.6867, 1.0, 1.0, 0.2195, 0.6867, 1.0, 1.0, 0.2195, 0.6867, 1.0, 1.0, 0.05127, 0.0999, 0.04092, 1.0, 0.05127, 0.0999, 0.04092, 1.0, 0.05127, 0.0999, 0.04092, 1.0, 0.05127, 0.0999, 0.04092, 1.0, 0.05127, 0.0999, 0.04092, 1.0, 0.05127, 0.0999, 0.04092, 1.0, 0.05127, 0.0999, 0.04092, 1.0, 0.05127, 0.0999, 0.04092, 1.0, 0.2195, 0.6867, 1.0, 1.0, 0.2195, 0.6867, 1.0, 1.0, 0.2195, 0.6867, 1.0, 1.0, 0.2195, 0.6867, 1.0, 1.0, 0.05127, 0.0999, 0.04092, 1.0, 0.05127, 0.0999, 0.04092, 1.0, 0.05127, 0.0999, 0.04092, 1.0, 0.05127, 0.0999, 0.04092, 1.0, 0.05127, 0.0999, 0.04092, 1.0, 0.05127, 0.0999, 0.04092, 1.0, 0.05127, 0.0999, 0.04092, 1.0, 0.05127, 0.0999, 0.04092, 1.0, 0.2195, 0.6867, 1.0, 1.0, 0.2195, 0.6867, 1.0, 1.0, 0.2195, 0.6867, 1.0, 1.0, 0.2195, 0.6867, 1.0, 1.0, 0.05127, 0.0999, 0.04092, 1.0, 0.05127, 0.0999, 0.04092, 1.0, 0.05127, 0.0999, 0.04092, 1.0, 0.05127, 0.0999, 0.04092, 1.0, 0.05127, 0.0999, 0.04092, 1.0, 0.05127, 0.0999, 0.04092, 1.0, 0.05127, 0.0999, 0.04092, 1.0, 0.05127, 0.0999, 0.04092, 1.0, 0.2195, 0.6867, 1.0, 1.0, 0.2195, 0.6867, 1.0, 1.0, 0.2195, 0.6867, 1.0, 1.0, 0.2195, 0.6867, 1.0, 1.0, 0.05127, 0.0999, 0.04092, 1.0, 0.05127, 0.0999, 0.04092, 1.0, 0.05127, 0.0999, 0.04092, 1.0, 0.05127, 0.0999, 0.04092, 1.0, 0.05127, 0.0999, 0.04092, 1.0, 0.05127, 0.0999, 0.04092, 1.0, 0.05127, 0.0999, 0.04092, 1.0, 0.05127, 0.0999, 0.04092, 1.0, 0.2195, 0.6867, 1.0, 1.0, 0.2195, 0.6867, 1.0, 1.0, 0.2195, 0.6867, 1.0, 1.0, 0.2195, 0.6867, 1.0, 1.0, 0.05127, 0.0999, 0.04092, 1.0, 0.05127, 0.0999, 0.04092, 1.0, 0.05127, 0.0999, 0.04092, 1.0, 0.05127, 0.0999, 0.04092, 1.0, 0.05127, 0.0999, 0.04092, 1.0, 0.05127, 0.0999, 0.04092, 1.0, 0.05127, 0.0999, 0.04092, 1.0, 0.05127, 0.0999, 0.04092, 1.0, 0.2195, 0.6867, 1.0, 1.0, 0.2195, 0.6867, 1.0, 1.0, 0.2195, 0.6867, 1.0, 1.0, 0.2195, 0.6867, 1.0, 1.0, 0.05127, 0.0999, 0.04092, 1.0, 0.05127, 0.0999, 0.04092, 1.0, 0.05127, 0.0999, 0.04092, 1.0, 0.05127, 0.0999, 0.04092, 1.0, 0.05127, 0.0999, 0.04092, 1.0, 0.05127, 0.0999, 0.04092, 1.0, 0.05127, 0.0999, 0.04092, 1.0, 0.05127, 0.0999, 0.04092, 1.0, 0.05127, 0.0999, 0.04092, 1.0, 0.05127, 0.0999, 0.04092, 1.0, 0.05127, 0.0999, 0.04092, 1.0, 0.05127, 0.0999, 0.04092, 1.0, 0.05127, 0.0999, 0.04092, 1.0, 0.05127, 0.0999, 0.04092, 1.0, 0.05127, 0.0999, 0.04092, 1.0, 0.05127, 0.0999, 0.04092, 1.0, 0.05127, 0.0999, 0.04092, 1.0, 0.05127, 0.0999, 0.04092, 1.0, 0.05127, 0.0999, 0.04092, 1.0, 0.05127, 0.0999, 0.04092, 1.0, 0.05127, 0.0999, 0.04092, 1.0, 0.05127, 0.0999, 0.04092, 1.0, 0.05127, 0.0999, 0.04092, 1.0, 0.05127, 0.0999, 0.04092, 1.0, 0.05127, 0.0999, 0.04092, 1.0, 0.05127, 0.0999, 0.04092, 1.0, 0.05127, 0.0999, 0.04092, 1.0, 0.05127, 0.0999, 0.04092, 1.0, 0.05127, 0.0999, 0.04092, 1.0, 0.05127, 0.0999, 0.04092, 1.0, 0.05127, 0.0999, 0.04092, 1.0, 0.05127, 0.0999, 0.04092, 1.0, 0.05127, 0.0999, 0.04092, 1.0, 0.05127, 0.0999, 0.04092, 1.0, 0.05127, 0.0999, 0.04092, 1.0, 0.05127, 0.0999, 0.04092, 1.0, 0.05127, 0.0999, 0.04092, 1.0, 0.05127, 0.0999, 0.04092, 1.0, 0.05127, 0.0999, 0.04092, 1.0, 0.05127, 0.0999, 0.04092, 1.0, 0.05127, 0.0999, 0.04092, 1.0, 0.05127, 0.0999, 0.04092, 1.0, 0.05127, 0.0999, 0.04092, 1.0, 0.05127, 0.0999, 0.04092, 1.0, 0.2195, 0.6867, 1.0, 1.0, 0.2195, 0.6867, 1.0, 1.0, 0.2195, 0.6867, 1.0, 1.0, 0.2195, 0.6867, 1.0, 1.0, 0.05127, 0.0999, 0.04092, 1.0, 0.05127, 0.0999, 0.04092, 1.0, 0.05127, 0.0999, 0.04092, 1.0, 0.05127, 0.0999, 0.04092, 1.0, 0.05127, 0.0999, 0.04092, 1.0, 0.05127, 0.0999, 0.04092, 1.0, 0.05127, 0.0999, 0.04092, 1.0, 0.05127, 0.0999, 0.04092, 1.0, 0.05127, 0.0999, 0.04092, 1.0, 0.05127, 0.0999, 0.04092, 1.0, 0.05127, 0.0999, 0.04092, 1.0, 0.05127, 0.0999, 0.04092, 1.0, 0.05127, 0.0999, 0.04092, 1.0, 0.05127, 0.0999, 0.04092, 1.0, 0.05127, 0.0999, 0.04092, 1.0, 0.05127, 0.0999, 0.04092, 1.0, 0.05127, 0.0999, 0.04092, 1.0, 0.05127, 0.0999, 0.04092, 1.0, 0.05127, 0.0999, 0.04092, 1.0, 0.05127, 0.0999, 0.04092, 1.0, 0.2195, 0.6867, 1.0, 1.0, 0.2195, 0.6867, 1.0, 1.0, 0.2195, 0.6867, 1.0, 1.0, 0.2195, 0.6867, 1.0, 1.0, 0.05127, 0.0999, 0.04092, 1.0, 0.05127, 0.0999, 0.04092, 1.0, 0.05127, 0.0999, 0.04092, 1.0, 0.05127, 0.0999, 0.04092, 1.0, 0.05127, 0.0999, 0.04092, 1.0, 0.05127, 0.0999, 0.04092, 1.0, 0.05127, 0.0999, 0.04092, 1.0, 0.05127, 0.0999, 0.04092, 1.0, 0.05127, 0.0999, 0.04092, 1.0, 0.05127, 0.0999, 0.04092, 1.0, 0.05127, 0.0999, 0.04092, 1.0, 0.05127, 0.0999, 0.04092, 1.0, 0.05127, 0.0999, 0.04092, 1.0, 0.05127, 0.0999, 0.04092, 1.0, 0.05127, 0.0999, 0.04092, 1.0, 0.05127, 0.0999, 0.04092, 1.0, 0.05127, 0.0999, 0.04092, 1.0, 0.05127, 0.0999, 0.04092, 1.0, 0.05127, 0.0999, 0.04092, 1.0, 0.05127, 0.0999, 0.04092, 1.0, 0.2195, 0.6867, 1.0, 1.0, 0.2195, 0.6867, 1.0, 1.0, 0.2195, 0.6867, 1.0, 1.0, 0.2195, 0.6867, 1.0, 1.0, 0.05127, 0.0999, 0.04092, 1.0, 0.05127, 0.0999, 0.04092, 1.0, 0.05127, 0.0999, 0.04092, 1.0, 0.05127, 0.0999, 0.04092, 1.0, 0.05127, 0.0999, 0.04092, 1.0, 0.05127, 0.0999, 0.04092, 1.0, 0.05127, 0.0999, 0.04092, 1.0, 0.05127, 0.0999, 0.04092, 1.0, 0.05127, 0.0999, 0.04092, 1.0, 0.05127, 0.0999, 0.04092, 1.0, 0.05127, 0.0999, 0.04092, 1.0, 0.05127, 0.0999, 0.04092, 1.0, 0.2195, 0.6867, 1.0, 1.0, 0.2195, 0.6867, 1.0, 1.0, 0.2195, 0.6867, 1.0, 1.0, 0.2195, 0.6867, 1.0, 1.0, 0.05127, 0.0999, 0.04092, 1.0, 0.05127, 0.0999, 0.04092, 1.0, 0.05127, 0.0999, 0.04092, 1.0, 0.05127, 0.0999, 0.04092, 1.0, 0.05127, 0.0999, 0.04092, 1.0, 0.05127, 0.0999, 0.04092, 1.0, 0.05127, 0.0999, 0.04092, 1.0, 0.05127, 0.0999, 0.04092, 1.0, 0.05127, 0.0999, 0.04092, 1.0, 0.05127, 0.0999, 0.04092, 1.0, 0.05127, 0.0999, 0.04092, 1.0, 0.05127, 0.0999, 0.04092, 1.0, 0.05127, 0.0999, 0.04092, 1.0, 0.05127, 0.0999, 0.04092, 1.0, 0.05127, 0.0999, 0.04092, 1.0, 0.05127, 0.0999, 0.04092, 1.0, 0.05127, 0.0999, 0.04092, 1.0, 0.05127, 0.0999, 0.04092, 1.0, 0.05127, 0.0999, 0.04092, 1.0, 0.05127, 0.0999, 0.04092, 1.0, 0.05127, 0.0999, 0.04092, 1.0, 0.05127, 0.0999, 0.04092, 1.0, 0.05127, 0.0999, 0.04092, 1.0, 0.05127, 0.0999, 0.04092, 1.0, 0.2195, 0.6867, 1.0, 1.0, 0.2195, 0.6867, 1.0, 1.0, 0.2195, 0.6867, 1.0, 1.0, 0.2195, 0.6867, 1.0, 1.0, 0.05127, 0.0999, 0.04092, 1.0, 0.05127, 0.0999, 0.04092, 1.0, 0.05127, 0.0999, 0.04092, 1.0, 0.05127, 0.0999, 0.04092, 1.0, 0.05127, 0.0999, 0.04092, 1.0, 0.05127, 0.0999, 0.04092, 1.0, 0.05127, 0.0999, 0.04092, 1.0, 0.05127, 0.0999, 0.04092, 1.0, 0.2195, 0.6867, 1.0, 1.0, 0.2195, 0.6867, 1.0, 1.0, 0.2195, 0.6867, 1.0, 1.0, 0.2195, 0.6867, 1.0, 1.0, 0.05127, 0.0999, 0.04092, 1.0, 0.05127, 0.0999, 0.04092, 1.0, 0.05127, 0.0999, 0.04092, 1.0, 0.05127, 0.0999, 0.04092, 1.0, 0.05127, 0.0999, 0.04092, 1.0, 0.05127, 0.0999, 0.04092, 1.0, 0.05127, 0.0999, 0.04092, 1.0, 0.05127, 0.0999, 0.04092, 1.0, 0.05127, 0.0999, 0.04092, 1.0, 0.05127, 0.0999, 0.04092, 1.0, 0.05127, 0.0999, 0.04092, 1.0, 0.05127, 0.0999, 0.04092, 1.0, 0.05127, 0.0999, 0.04092, 1.0, 0.05127, 0.0999, 0.04092, 1.0, 0.05127, 0.0999, 0.04092, 1.0, 0.05127, 0.0999, 0.04092, 1.0, 0.05127, 0.0999, 0.04092, 1.0, 0.05127, 0.0999, 0.04092, 1.0, 0.05127, 0.0999, 0.04092, 1.0, 0.05127, 0.0999, 0.04092, 1.0, 0.05127, 0.0999, 0.04092, 1.0, 0.05127, 0.0999, 0.04092, 1.0, 0.05127, 0.0999, 0.04092, 1.0, 0.05127, 0.0999, 0.04092, 1.0, 0.2195, 0.6867, 1.0, 1.0, 0.2195, 0.6867, 1.0, 1.0, 0.2195, 0.6867, 1.0, 1.0, 0.2195, 0.6867, 1.0, 1.0, 0.05127, 0.0999, 0.04092, 1.0, 0.05127, 0.0999, 0.04092, 1.0, 0.05127, 0.0999, 0.04092, 1.0, 0.05127, 0.0999, 0.04092, 1.0, 0.1714, 0.1714, 0.1714, 1.0, 0.1714, 0.1714, 0.1714, 1.0, 0.1714, 0.1714, 0.1714, 1.0, 0.1714, 0.1714, 0.1714, 1.0, 0.1714, 0.1714, 0.1714, 1.0, 0.1714, 0.1714, 0.1714, 1.0, 0.1714, 0.1714, 0.1714, 1.0, 0.1714, 0.1714, 0.1714, 1.0, 0.1714, 0.1714, 0.1714, 1.0, 0.1714, 0.1714, 0.1714, 1.0, 0.1714, 0.1714, 0.1714, 1.0, 0.1714, 0.1714, 0.1714, 1.0, 0.1714, 0.1714, 0.1714, 1.0, 0.1714, 0.1714, 0.1714, 1.0, 0.1714, 0.1714, 0.1714, 1.0, 0.1714, 0.1714, 0.1714, 1.0, 0.1714, 0.1714, 0.1714, 1.0, 0.1714, 0.1714, 0.1714, 1.0, 0.1714, 0.1714, 0.1714, 1.0, 0.1714, 0.1714, 0.1714, 1.0, 0.1714, 0.1714, 0.1714, 1.0, 0.1714, 0.1714, 0.1714, 1.0, 0.1714, 0.1714, 0.1714, 1.0, 0.1714, 0.1714, 0.1714, 1.0, 0.1714, 0.1714, 0.1714, 1.0, 0.1714, 0.1714, 0.1714, 1.0, 0.1714, 0.1714, 0.1714, 1.0, 0.1714, 0.1714, 0.1714, 1.0, 0.1714, 0.1714, 0.1714, 1.0, 0.1714, 0.1714, 0.1714, 1.0, 0.1714, 0.1714, 0.1714, 1.0, 0.1714, 0.1714, 0.1714, 1.0, 0.1714, 0.1714, 0.1714, 1.0, 0.1714, 0.1714, 0.1714, 1.0, 0.1714, 0.1714, 0.1714, 1.0, 0.1714, 0.1714, 0.1714, 1.0, 0.1714, 0.1714, 0.1714, 1.0, 0.1714, 0.1714, 0.1714, 1.0, 0.1714, 0.1714, 0.1714, 1.0, 0.1714, 0.1714, 0.1714, 1.0, 0.1714, 0.1714, 0.1714, 1.0, 0.1714, 0.1714, 0.1714, 1.0, 0.1714, 0.1714, 0.1714, 1.0, 0.1714, 0.1714, 0.1714, 1.0, 0.1714, 0.1714, 0.1714, 1.0, 0.1714, 0.1714, 0.1714, 1.0, 0.1714, 0.1714, 0.1714, 1.0, 0.1714, 0.1714, 0.1714, 1.0, 0.1714, 0.1714, 0.1714, 1.0, 0.1714, 0.1714, 0.1714, 1.0, 0.1714, 0.1714, 0.1714, 1.0, 0.1714, 0.1714, 0.1714, 1.0, 0.1714, 0.1714, 0.1714, 1.0, 0.1714, 0.1714, 0.1714, 1.0, 0.1714, 0.1714, 0.1714, 1.0, 0.1714, 0.1714, 0.1714, 1.0, 0.1714, 0.1714, 0.1714, 1.0, 0.1714, 0.1714, 0.1714, 1.0, 0.1714, 0.1714, 0.1714, 1.0, 0.1714, 0.1714, 0.1714, 1.0, 0.1714, 0.1714, 0.1714, 1.0, 0.1714, 0.1714, 0.1714, 1.0, 0.1714, 0.1714, 0.1714, 1.0, 0.1714, 0.1714, 0.1714, 1.0, 0.1714, 0.1714, 0.1714, 1.0, 0.1714, 0.1714, 0.1714, 1.0, 0.1714, 0.1714, 0.1714, 1.0, 0.1714, 0.1714, 0.1714, 1.0, 0.1714, 0.1714, 0.1714, 1.0, 0.1714, 0.1714, 0.1714, 1.0, 0.1714, 0.1714, 0.1714, 1.0, 0.1714, 0.1714, 0.1714, 1.0, 0.1714, 0.1714, 0.1714, 1.0, 0.1714, 0.1714, 0.1714, 1.0, 0.1714, 0.1714, 0.1714, 1.0, 0.1714, 0.1714, 0.1714, 1.0, 0.1714, 0.1714, 0.1714, 1.0, 0.1714, 0.1714, 0.1714, 1.0, 0.1714, 0.1714, 0.1714, 1.0, 0.1714, 0.1714, 0.1714, 1.0, 0.1714, 0.1714, 0.1714, 1.0, 0.1714, 0.1714, 0.1714, 1.0, 0.1714, 0.1714, 0.1714, 1.0, 0.1714, 0.1714, 0.1714, 1.0, 0.1714, 0.1714, 0.1714, 1.0, 0.1714, 0.1714, 0.1714, 1.0, 0.1714, 0.1714, 0.1714, 1.0, 0.1714, 0.1714, 0.1714, 1.0, 0.1714, 0.1714, 0.1714, 1.0, 0.1714, 0.1714, 0.1714, 1.0, 0.1714, 0.1714, 0.1714, 1.0, 0.1714, 0.1714, 0.1714, 1.0, 0.1714, 0.1714, 0.1714, 1.0, 0.1714, 0.1714, 0.1714, 1.0, 0.1714, 0.1714, 0.1714, 1.0, 0.1714, 0.1714, 0.1714, 1.0, 0.1714, 0.1714, 0.1714, 1.0, 0.1714, 0.1714, 0.1714, 1.0, 0.1714, 0.1714, 0.1714, 1.0, 0.1714, 0.1714, 0.1714, 1.0, 0.1714, 0.1714, 0.1714, 1.0, 0.1714, 0.1714, 0.1714, 1.0, 0.1714, 0.1714, 0.1714, 1.0, 0.1714, 0.1714, 0.1714, 1.0, 0.1714, 0.1714, 0.1714, 1.0, 0.1714, 0.1714, 0.1714, 1.0, 0.1714, 0.1714, 0.1714, 1.0, 0.1714, 0.1714, 0.1714, 1.0, 0.1714, 0.1714, 0.1714, 1.0, 0.1714, 0.1714, 0.1714, 1.0, 0.1714, 0.1714, 0.1714, 1.0, 0.1714, 0.1714, 0.1714, 1.0, 0.1714, 0.1714, 0.1714, 1.0, 0.1714, 0.1714, 0.1714, 1.0, 0.1714, 0.1714, 0.1714, 1.0, 0.1714, 0.1714, 0.1714, 1.0, 0.1714, 0.1714, 0.1714, 1.0, 0.1714, 0.1714, 0.1714, 1.0, 0.1714, 0.1714, 0.1714, 1.0, 0.1714, 0.1714, 0.1714, 1.0, 0.1714, 0.1714, 0.1714, 1.0, 0.1714, 0.1714, 0.1714, 1.0, 0.1714, 0.1714, 0.1714, 1.0, 0.1714, 0.1714, 0.1714, 1.0, 0.1714, 0.1714, 0.1714, 1.0, 0.1714, 0.1714, 0.1714, 1.0, 0.1714, 0.1714, 0.1714, 1.0, 0.1714, 0.1714, 0.1714, 1.0, 0.1714, 0.1714, 0.1714, 1.0, 0.1714, 0.1714, 0.1714, 1.0, 0.1714, 0.1714, 0.1714, 1.0, 0.1714, 0.1714, 0.1714, 1.0, 0.1714, 0.1714, 0.1714, 1.0, 0.1714, 0.1714, 0.1714, 1.0, 0.1714, 0.1714, 0.1714, 1.0, 0.1714, 0.1714, 0.1714, 1.0, 0.1714, 0.1714, 0.1714, 1.0, 0.1714, 0.1714, 0.1714, 1.0, 0.1714, 0.1714, 0.1714, 1.0, 0.1714, 0.1714, 0.1714, 1.0, 0.1714, 0.1714, 0.1714, 1.0, 0.1714, 0.1714, 0.1714, 1.0, 0.1714, 0.1714, 0.1714, 1.0, 0.1714, 0.1714, 0.1714, 1.0, 0.1714, 0.1714, 0.1714, 1.0, 0.1714, 0.1714, 0.1714, 1.0, 0.1714, 0.1714, 0.1714, 1.0, 0.1714, 0.1714, 0.1714, 1.0, 0.1714, 0.1714, 0.1714, 1.0, 0.1714, 0.1714, 0.1714, 1.0, 0.1714, 0.1714, 0.1714, 1.0, 0.1714, 0.1714, 0.1714, 1.0, 0.1714, 0.1714, 0.1714, 1.0, 0.1714, 0.1714, 0.1714, 1.0, 0.1714, 0.1714, 0.1714, 1.0, 0.1714, 0.1714, 0.1714, 1.0, 0.1714, 0.1714, 0.1714, 1.0, 0.1714, 0.1714, 0.1714, 1.0, 0.1714, 0.1714, 0.1714, 1.0, 0.1714, 0.1714, 0.1714, 1.0, 0.1714, 0.1714, 0.1714, 1.0, 0.1714, 0.1714, 0.1714, 1.0, 0.1714, 0.1714, 0.1714, 1.0, 0.1714, 0.1714, 0.1714, 1.0, 0.1714, 0.1714, 0.1714, 1.0, 0.1714, 0.1714, 0.1714, 1.0, 0.1714, 0.1714, 0.1714, 1.0, 0.1714, 0.1714, 0.1714, 1.0, 0.1714, 0.1714, 0.1714, 1.0, 0.1714, 0.1714, 0.1714, 1.0, 0.1714, 0.1714, 0.1714, 1.0, 0.1714, 0.1714, 0.1714, 1.0, 0.1714, 0.1714, 0.1714, 1.0, 0.1714, 0.1714, 0.1714, 1.0, 0.1714, 0.1714, 0.1714, 1.0, 0.1714, 0.1714, 0.1714, 1.0, 0.1714, 0.1714, 0.1714, 1.0, 0.1714, 0.1714, 0.1714, 1.0, 0.1714, 0.1714, 0.1714, 1.0, 0.1714, 0.1714, 0.1714, 1.0, 0.1714, 0.1714, 0.1714, 1.0, 0.1714, 0.1714, 0.1714, 1.0, 0.1714, 0.1714, 0.1714, 1.0, 0.1714, 0.1714, 0.1714, 1.0, 0.1714, 0.1714, 0.1714, 1.0, 0.1714, 0.1714, 0.1714, 1.0, 0.1714, 0.1714, 0.1714, 1.0, 0.1714, 0.1714, 0.1714, 1.0, 0.1714, 0.1714, 0.1714, 1.0, 0.1714, 0.1714, 0.1714, 1.0, 0.1714, 0.1714, 0.1714, 1.0, 0.1714, 0.1714, 0.1714, 1.0, 0.1714, 0.1714, 0.1714, 1.0, 0.1714, 0.1714, 0.1714, 1.0, 0.1714, 0.1714, 0.1714, 1.0, 0.1714, 0.1714, 0.1714, 1.0, 0.1714, 0.1714, 0.1714, 1.0, 0.1714, 0.1714, 0.1714, 1.0, 0.1714, 0.1714, 0.1714, 1.0, 0.1714, 0.1714, 0.1714, 1.0, 0.1714, 0.1714, 0.1714, 1.0, 0.1714, 0.1714, 0.1714, 1.0, 0.1714, 0.1714, 0.1714, 1.0, 0.1714, 0.1714, 0.1714, 1.0, 0.1714, 0.1714, 0.1714, 1.0, 0.1714, 0.1714, 0.1714, 1.0, 0.1714, 0.1714, 0.1714, 1.0, 0.1714, 0.1714, 0.1714, 1.0, 0.1714, 0.1714, 0.1714, 1.0, 0.1714, 0.1714, 0.1714, 1.0, 0.1714, 0.1714, 0.1714, 1.0, 0.1714, 0.1714, 0.1714, 1.0, 0.1714, 0.1714, 0.1714, 1.0, 0.1714, 0.1714, 0.1714, 1.0, 0.1714, 0.1714, 0.1714, 1.0, 0.1714, 0.1714, 0.1714, 1.0, 0.1714, 0.1714, 0.1714, 1.0, 0.1714, 0.1714, 0.1714, 1.0, 0.1714, 0.1714, 0.1714, 1.0, 0.1714, 0.1714, 0.1714, 1.0, 0.1714, 0.1714, 0.1714, 1.0, 0.1714, 0.1714, 0.1714, 1.0, 0.1714, 0.1714, 0.1714, 1.0, 0.1714, 0.1714, 0.1714, 1.0, 0.1714, 0.1714, 0.1714, 1.0, 0.1714, 0.1714, 0.1714, 1.0, 0.1714, 0.1714, 0.1714, 1.0, 0.1714, 0.1714, 0.1714, 1.0, 0.1714, 0.1714, 0.1714, 1.0, 0.1714, 0.1714, 0.1714, 1.0, 0.1714, 0.1714, 0.1714, 1.0, 0.1714, 0.1714, 0.1714, 1.0, 0.1714, 0.1714, 0.1714, 1.0, 0.1714, 0.1714, 0.1714, 1.0, 0.1714, 0.1714, 0.1714, 1.0, 0.1714, 0.1714, 0.1714, 1.0, 0.1714, 0.1714, 0.1714, 1.0, 0.1714, 0.1714, 0.1714, 1.0, 0.1714, 0.1714, 0.1714, 1.0, 0.1714, 0.1714, 0.1714, 1.0, 0.1714, 0.1714, 0.1714, 1.0, 0.1714, 0.1714, 0.1714, 1.0, 0.1714, 0.1714, 0.1714, 1.0, 0.1714, 0.1714, 0.1714, 1.0, 0.1714, 0.1714, 0.1714, 1.0, 0.1714, 0.1714, 0.1714, 1.0, 0.1714, 0.1714, 0.1714, 1.0, 0.1714, 0.1714, 0.1714, 1.0, 0.1714, 0.1714, 0.1714, 1.0, 0.1714, 0.1714, 0.1714, 1.0, 0.1714, 0.1714, 0.1714, 1.0, 0.1714, 0.1714, 0.1714, 1.0, 0.1714, 0.1714, 0.1714, 1.0, 0.1714, 0.1714, 0.1714, 1.0, 0.1714, 0.1714, 0.1714, 1.0, 0.1714, 0.1714, 0.1714, 1.0, 0.1714, 0.1714, 0.1714, 1.0, 0.1714, 0.1714, 0.1714, 1.0, 0.1714, 0.1714, 0.1714, 1.0, 0.1714, 0.1714, 0.1714, 1.0, 0.1714, 0.1714, 0.1714, 1.0, 0.1714, 0.1714, 0.1714, 1.0, 0.1714, 0.1714, 0.1714, 1.0, 0.1714, 0.1714, 0.1714, 1.0, 0.1714, 0.1714, 0.1714, 1.0, 0.1714, 0.1714, 0.1714, 1.0, 0.1714, 0.1714, 0.1714, 1.0, 0.1714, 0.1714, 0.1714, 1.0, 0.1714, 0.1714, 0.1714, 1.0, 0.1714, 0.1714, 0.1714, 1.0, 0.1714, 0.1714, 0.1714, 1.0, 0.1714, 0.1714, 0.1714, 1.0, 0.1714, 0.1714, 0.1714, 1.0, 0.1714, 0.1714, 0.1714, 1.0, 0.1714, 0.1714, 0.1714, 1.0, 0.1714, 0.1714, 0.1714, 1.0, 0.1714, 0.1714, 0.1714, 1.0, 0.1714, 0.1714, 0.1714, 1.0, 0.1714, 0.1714, 0.1714, 1.0, 0.1714, 0.1714, 0.1714, 1.0, 0.1714, 0.1714, 0.1714, 1.0, 0.1714, 0.1714, 0.1714, 1.0, 0.1714, 0.1714, 0.1714, 1.0, 0.1714, 0.1714, 0.1714, 1.0, 0.1714, 0.1714, 0.1714, 1.0, 0.1714, 0.1714, 0.1714, 1.0, 0.1714, 0.1714, 0.1714, 1.0, 0.1714, 0.1714, 0.1714, 1.0, 0.1714, 0.1714, 0.1714, 1.0, 0.1714, 0.1714, 0.1714, 1.0, 0.1714, 0.1714, 0.1714, 1.0, 0.1714, 0.1714, 0.1714, 1.0, 0.1714, 0.1714, 0.1714, 1.0, 0.1714, 0.1714, 0.1714, 1.0, 0.1714, 0.1714, 0.1714, 1.0, 0.1714, 0.1714, 0.1714, 1.0, 0.1714, 0.1714, 0.1714, 1.0, 0.1714, 0.1714, 0.1714, 1.0, 0.1714, 0.1714, 0.1714, 1.0, 0.1714, 0.1714, 0.1714, 1.0, 0.1714, 0.1714, 0.1714, 1.0, 0.1714, 0.1714, 0.1714, 1.0, 0.1714, 0.1714, 0.1714, 1.0, 0.1714, 0.1714, 0.1714, 1.0, 0.1714, 0.1714, 0.1714, 1.0, 0.1714, 0.1714, 0.1714, 1.0, 0.1714, 0.1714, 0.1714, 1.0, 0.1714, 0.1714, 0.1714, 1.0, 0.1714, 0.1714, 0.1714, 1.0, 0.1714, 0.1714, 0.1714, 1.0, 0.1714, 0.1714, 0.1714, 1.0, 0.1714, 0.1714, 0.1714, 1.0, 0.1714, 0.1714, 0.1714, 1.0, 0.1714, 0.1714, 0.1714, 1.0, 0.1714, 0.1714, 0.1714, 1.0, 0.1714, 0.1714, 0.1714, 1.0, 0.1714, 0.1714, 0.1714, 1.0, 0.1714, 0.1714, 0.1714, 1.0, 0.1714, 0.1714, 0.1714, 1.0, 0.1714, 0.1714, 0.1714, 1.0, 0.1714, 0.1714, 0.1714, 1.0, 0.1714, 0.1714, 0.1714, 1.0, 0.1714, 0.1714, 0.1714, 1.0, 0.1714, 0.1714, 0.1714, 1.0, 0.1714, 0.1714, 0.1714, 1.0, 0.1714, 0.1714, 0.1714, 1.0, 0.1714, 0.1714, 0.1714, 1.0, 0.1714, 0.1714, 0.1714, 1.0, 0.1714, 0.1714, 0.1714, 1.0, 0.1714, 0.1714, 0.1714, 1.0, 0.1714, 0.1714, 0.1714, 1.0, 0.1714, 0.1714, 0.1714, 1.0, 0.1714, 0.1714, 0.1714, 1.0, 0.1714, 0.1714, 0.1714, 1.0, 0.1714, 0.1714, 0.1714, 1.0, 0.1714, 0.1714, 0.1714, 1.0, 0.1714, 0.1714, 0.1714, 1.0, 0.1714, 0.1714, 0.1714, 1.0, 0.1714, 0.1714, 0.1714, 1.0, 0.1714, 0.1714, 0.1714, 1.0, 0.1714, 0.1714, 0.1714, 1.0, 0.1714, 0.1714, 0.1714, 1.0, 0.1714, 0.1714, 0.1714, 1.0, 0.1714, 0.1714, 0.1714, 1.0, 0.1714, 0.1714, 0.1714, 1.0, 0.1714, 0.1714, 0.1714, 1.0, 0.1714, 0.1714, 0.1714, 1.0, 0.1714, 0.1714, 0.1714, 1.0, 0.1714, 0.1714, 0.1714, 1.0, 0.1714, 0.1714, 0.1714, 1.0, 0.1714, 0.1714, 0.1714, 1.0, 0.1714, 0.1714, 0.1714, 1.0, 0.1714, 0.1714, 0.1714, 1.0, 0.1714, 0.1714, 0.1714, 1.0, 0.1714, 0.1714, 0.1714, 1.0, 0.1714, 0.1714, 0.1714, 1.0, 0.1714, 0.1714, 0.1714, 1.0, 0.1714, 0.1714, 0.1714, 1.0, 0.1714, 0.1714, 0.1714, 1.0, 0.1714, 0.1714, 0.1714, 1.0])
me_cylinder.materials.append(mat_material)
me_cylinder.use_paint_bone_selection = False
me_cylinder.use_paint_mask = True
me_cylinder.update()

# ---- objects
ob_cylinder = bpy.data.objects.new('Cylinder', me_cylinder)

# ---- transforms, parenting, visibility, modifiers, constraints
ob_cylinder.location = (0.0, 0.0, 0.0)

# ---- collection membership
col_collection.objects.link(ob_cylinder)

# ---- scene / render settings (as saved in the file)
scene.frame_start = 1; scene.frame_end = 250; scene.frame_set(1)
scene.render.engine = 'BLENDER_EEVEE_NEXT'
scene.cycles.sampling_pattern = 'TABULATED_SOBOL'
scene.eevee.ray_tracing_options.trace_max_roughness = 0.0
bpy.context.view_layer.update()

# ---- added for rendering (the .blend has no active camera and no usable light): camera, sun
cam_auto = bpy.data.cameras.new('AutoCamera')
cam_auto.lens = 50.0
cam_auto.sensor_width = 36.0
cam_auto.clip_end = 1000.0
ob_auto_camera = bpy.data.objects.new('AutoCamera', cam_auto)
scene.collection.objects.link(ob_auto_camera)
ob_auto_camera.location = (3.48877, -4.23834, 3.11093)
ob_auto_camera.rotation_euler = (1.09748, -7.21219e-08, 0.694738)
scene.camera = ob_auto_camera
light_auto_sun = bpy.data.lights.new('AutoSun', 'SUN')
light_auto_sun.energy = 3.0
light_auto_sun.angle = 0.0523599
ob_auto_sun = bpy.data.objects.new('AutoSun', light_auto_sun)
scene.collection.objects.link(ob_auto_sun)
ob_auto_sun.rotation_euler = (0.872665, 0.174533, 0.523599)
bpy.context.view_layer.update()

